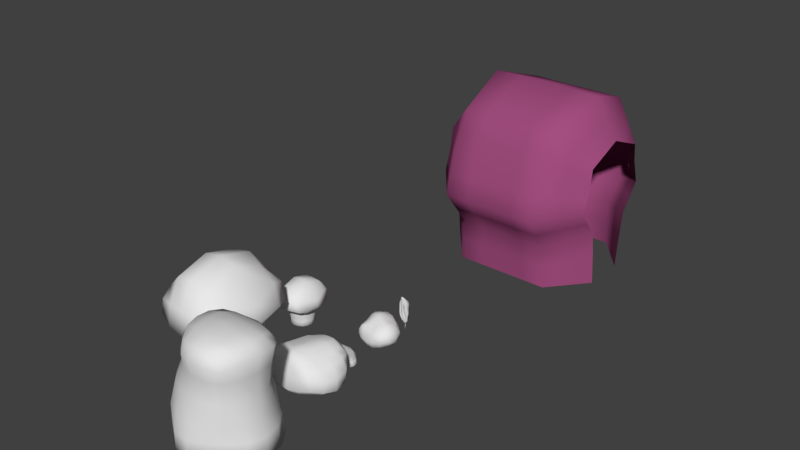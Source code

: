 # Source: WorldProps.blend  (saved by Blender 2.78.0; exported with 4.5.12 LTS)
import bpy
from mathutils import Matrix  # noqa: F401  (used for matrix-valued properties, if any)

bpy.ops.wm.read_factory_settings(use_empty=True)
scene = bpy.context.scene
scene.name = 'Scene'

# ---- collections
col_collection_1 = bpy.data.collections.new('Collection 1'); scene.collection.children.link(col_collection_1)

# ---- materials (node trees are filled in below, after node groups)
mat_wall_mat = bpy.data.materials.new('Wall_mat')
mat_wall_mat.alpha_threshold = 0.0
mat_wall_mat.use_transparent_shadow = False
mat_wall_mat.diffuse_color = (0.3672, 0.07758, 0.2133, 1.0)
mat_wall_mat.roughness = 0.5
mat_wall_mat.specular_intensity = 0.05

# ---- material node trees

# ---- world
world_world = bpy.data.worlds.new('World'); scene.world = world_world
world_world.color = (0.05088, 0.05088, 0.05088)
world_world.use_sun_shadow = False
world_world.sun_shadow_jitter_overblur = 0.0
world_world.cycles.sampling_method = 'MANUAL'

# ---- meshes
me_plane = bpy.data.meshes.new('Plane')
me_plane.from_pydata([(-0.04296, 0.0, 0.4048), (-0.002613, 0.166, 0.4048), (0.0152, 0.1322, 0.2982), (0.03094, 0.06467, 0.1848), (0.00219, 0.0, 0.2982), (0.02624, 0.0, 0.1795), (-0.05957, 0.0, 0.5257), (-0.004952, 0.1784, 0.5257), (-0.08561, 0.0, 0.6128), (-0.02414, 0.15, 0.6128), (-0.1029, 0.0, 0.6981), (-0.07537, 0.08956, 0.6981), (-0.1035, 0.0, 0.7814), (-0.1034, 0.004601, 0.7814), (0.03363, 0.01428, 0.1334), (0.03404, 0.0, 0.1281), (0.02883, 0.03234, 0.1822), (0.00424, 0.06611, 0.2982), (-0.03032, 0.08299, 0.4048), (-0.04188, 0.08921, 0.5257), (-0.06425, 0.07499, 0.6128), (-0.09463, 0.04478, 0.6981), (-0.1035, 0.0023, 0.7814), (0.03373, 0.007138, 0.1307), (-0.006135, 0.1722, 0.4653), (-0.05674, 0.0, 0.4653), (-0.0413, 0.0861, 0.4653), (-0.06647, 0.0, 0.4134), (-0.03161, 0.0, 0.331), (-0.0138, 0.1266, 0.331), (-0.02755, 0.1527, 0.4134), (-0.003275, 0.04954, 0.2415), (-0.001648, 0.0745, 0.2435), (-0.02226, 0.07561, 0.331), (-0.04894, 0.08865, 0.4134), (-0.005272, 0.0, 0.2394), (-0.05787, 0.09345, 0.5067), (-0.0793, 0.0, 0.5067), (-0.03027, 0.1575, 0.46), (-0.02936, 0.1623, 0.5067), (-0.07711, 0.0, 0.46), (-0.07514, 0.08247, 0.5739), (-0.09163, 0.0, 0.5739), (-0.04417, 0.1404, 0.5739), (-0.0986, 0.05914, 0.6398), (-0.105, 0.0, 0.6398), (-0.08373, 0.09372, 0.6398), (-0.1054, 0.02635, 0.7041), (-0.1055, 0.0, 0.7041), (-0.1054, 0.02812, 0.7041), (0.0005097, 0.03008, 0.2018), (0.0004267, 0.03559, 0.2038), (0.0007492, 0.0, 0.1997), (-0.05742, 0.09105, 0.46), (-0.007118, 0.004086, 0.2982), (-0.05162, 0.00513, 0.4048), (-0.06791, 0.005514, 0.5257), (-0.08429, 0.004635, 0.6128), (-0.1024, 0.002768, 0.6981), (-0.1035, 0.0, 0.7814), (0.0264, 0.001999, 0.1797), (0.03402, 0.0, 0.1282), (-0.06522, 0.005322, 0.4653), (-0.03103, 0.004674, 0.331), (-0.06539, 0.005479, 0.4134), (-0.07797, 0.005776, 0.5067), (-0.09061, 0.005098, 0.5739), (-0.1046, 0.003656, 0.6398), (-0.1055, 0.001629, 0.7041), (-0.005149, 0.003062, 0.2395), (0.0007344, 0.001859, 0.1998), (-0.07589, 0.005628, 0.46), (-0.006993, -0.005258, 0.0), (-0.005893, -0.005258, 0.0331), (-0.006993, 0.005258, 0.0), (-0.005893, 0.005258, 0.0331), (0.003523, -0.005258, 0.0), (0.004613, -0.005258, 0.0331), (0.003523, 0.005258, 0.0), (0.004613, 0.005258, 0.0331), (0.001721, -0.005258, 0.1606), (0.001721, 0.005258, 0.1606), (0.01195, 0.005258, 0.1606), (0.01195, -0.005258, 0.1606), (-0.001467, -0.005258, 0.1857), (-0.001467, 0.005258, 0.1857), (0.005889, 0.005258, 0.1896), (0.005889, -0.005258, 0.1896), (-0.01085, -0.005258, 0.2174), (-0.01085, 0.005258, 0.2174), (-0.004395, 0.005258, 0.2204), (-0.004395, -0.005258, 0.2204), (-0.02066, -0.005258, 0.2826), (-0.02066, 0.005258, 0.2826), (-0.01604, 0.005258, 0.2916), (-0.01604, -0.005258, 0.2916), (-0.00112, 0.006174, 0.0), (-1.509e-05, 0.006174, 0.0331), (-0.00112, -0.006174, 0.0), (-1.509e-05, -0.006174, 0.0331), (0.007465, 0.006174, 0.1606), (0.007465, -0.006174, 0.1606), (0.002651, 0.006174, 0.1876), (0.002651, -0.006174, 0.1876), (-0.007574, 0.006174, 0.2189), (-0.007574, -0.006174, 0.2189), (-0.01897, 0.006174, 0.2871), (-0.01897, -0.006174, 0.2871), (-0.00831, 0.0, 0.0), (-0.00722, 0.0, 0.0331), (0.006618, 0.0, 0.0), (0.007707, 0.0, 0.0331), (0.0002925, 0.0, 0.1606), (0.01495, 0.0, 0.1606), (-0.002783, 0.0, 0.1857), (0.008073, 0.0, 0.1896), (-0.01279, 0.0, 0.2174), (-0.0034, 0.0, 0.2204), (-0.02381, 0.0, 0.2826), (-0.0171, 0.0, 0.2916), (-0.02141, 0.0, 0.2871), (2.632e-05, 0.0, 0.0), (0.01519, 0.005258, 0.09684), (0.01519, -0.005258, 0.09684), (0.004701, -0.005258, 0.09684), (0.004701, 0.005258, 0.09684), (0.01057, 0.006174, 0.09684), (0.01057, -0.006174, 0.09684), (0.003353, 0.0, 0.09684), (0.01828, 0.0, 0.09684)], [], [(17, 16, 3, 2), (17, 2, 1, 18), (26, 24, 7, 19), (19, 7, 9, 20), (20, 9, 11, 21), (21, 11, 13, 22), (60, 5, 15, 61), (3, 16, 23, 14), (58, 21, 22, 59), (57, 20, 21, 58), (56, 19, 20, 57), (62, 26, 19, 56), (54, 17, 18, 55), (54, 60, 16, 17), (55, 18, 26, 62), (18, 1, 24, 26), (33, 29, 32, 31), (33, 34, 30, 29), (53, 36, 39, 38), (36, 41, 43, 39), (41, 44, 46, 43), (44, 47, 49, 46), (69, 70, 52, 35), (32, 51, 50, 31), (67, 68, 47, 44), (66, 67, 44, 41), (65, 66, 41, 36), (71, 65, 36, 53), (63, 64, 34, 33), (63, 33, 31, 69), (64, 71, 53, 34), (34, 53, 38, 30), (23, 50, 51, 14), (13, 49, 47, 22), (14, 51, 32, 3), (9, 43, 46, 11), (61, 70, 50, 23), (1, 30, 38, 24), (24, 38, 39, 7), (2, 29, 30, 1), (59, 68, 48, 12), (11, 46, 49, 13), (3, 32, 29, 2), (7, 39, 43, 9), (22, 47, 68, 59), (15, 52, 70, 61), (27, 40, 71, 64), (28, 63, 69, 35), (28, 27, 64, 63), (40, 37, 65, 71), (37, 42, 66, 65), (42, 45, 67, 66), (45, 48, 68, 67), (31, 50, 70, 69), (0, 55, 62, 25), (4, 5, 60, 54), (4, 54, 55, 0), (25, 62, 56, 6), (6, 56, 57, 8), (8, 57, 58, 10), (10, 58, 59, 12), (16, 60, 61, 23), (108, 109, 75, 74), (96, 97, 79, 78), (110, 111, 77, 76), (98, 99, 73, 72), (121, 110, 76, 98), (129, 122, 82, 113), (101, 83, 87, 103), (128, 124, 80, 112), (127, 123, 83, 101), (126, 125, 81, 100), (115, 86, 90, 117), (100, 81, 85, 102), (113, 82, 86, 115), (112, 80, 84, 114), (117, 90, 94, 119), (114, 84, 88, 116), (103, 87, 91, 105), (102, 85, 89, 104), (120, 118, 92, 107), (116, 88, 92, 118), (105, 91, 95, 107), (104, 89, 93, 106), (90, 104, 106, 94), (88, 105, 107, 92), (119, 120, 107, 95), (86, 102, 104, 90), (84, 103, 105, 88), (82, 100, 102, 86), (122, 126, 100, 82), (124, 127, 101, 80), (80, 101, 103, 84), (108, 121, 98, 72), (76, 77, 99, 98), (74, 75, 97, 96), (74, 96, 121, 108), (94, 106, 120, 119), (89, 116, 118, 93), (106, 93, 118, 120), (85, 114, 116, 89), (91, 117, 119, 95), (81, 112, 114, 85), (83, 113, 115, 87), (87, 115, 117, 91), (125, 128, 112, 81), (123, 129, 113, 83), (96, 78, 110, 121), (78, 79, 111, 110), (72, 73, 109, 108), (77, 111, 129, 123), (75, 109, 128, 125), (73, 99, 127, 124), (79, 97, 126, 122), (97, 75, 125, 126), (99, 77, 123, 127), (109, 73, 124, 128), (111, 79, 122, 129)])
me_plane.polygons.foreach_set('use_smooth', [1, 1, 1, 1, 1, 1, 1, 1, 1, 1, 1, 1, 1, 1, 1, 1, 1, 1, 1, 1, 1, 1, 1, 1, 1, 1, 1, 1, 1, 1, 1, 1, 1, 1, 1, 1, 1, 1, 1, 1, 1, 1, 1, 1, 1, 1, 1, 1, 1, 1, 1, 1, 1, 1, 1, 1, 1, 1, 1, 1, 1, 1, 0, 0, 0, 0, 0, 0, 0, 0, 0, 0, 0, 0, 0, 0, 0, 0, 0, 0, 0, 0, 0, 0, 0, 0, 0, 0, 0, 0, 0, 0, 0, 0, 0, 0, 0, 0, 0, 0, 0, 0, 0, 0, 0, 0, 0, 0, 0, 0, 0, 0, 0, 0, 0, 0, 0, 0])
me_plane.use_remesh_preserve_volume = False
me_plane.use_remesh_preserve_attributes = False
me_plane.use_mirror_vertex_groups = False
me_plane.update()
me_cube_007 = bpy.data.meshes.new('Cube.007')
me_cube_007.from_pydata([(-0.1934, 0.1934, 0.02454), (0.1936, 0.1936, 0.02453), (0.2662, 0.0, 0.12), (-0.2384, 0.0, 0.0114), (-0.4511, 0.0, 0.7145), (-0.2058, 0.2158, 0.2587), (0.0, 0.2494, 0.01095), (0.1917, 0.2011, 0.1287), (0.2074, 0.2256, 0.2467), (0.2429, 0.0, 0.01132), (-0.2562, 0.2818, 0.4411), (0.204, 0.2514, 0.4445), (0.0, 0.0, -4.024e-09), (0.2845, 0.0, 0.2312), (3.377e-18, 0.316, 0.2517), (-0.1744, 0.0, 0.2875), (-0.3746, 0.3331, 0.8007), (-0.2054, 0.2066, 0.02362), (-0.1053, 0.2343, 0.01498), (-0.1857, 0.1961, 0.1281), (0.2061, 0.2064, 0.024), (0.2324, 0.1045, 0.015), (-0.23, 0.1034, 0.01501), (-0.367, 0.4657, 0.5527), (0.1053, 0.2343, 0.01498), (-0.2229, 0.1492, 0.3912), (0.3651, 0.4632, 0.5527), (0.1153, 0.3121, 0.4655), (0.2606, 0.1595, 0.4566), (7.043e-18, 0.3353, 0.4687), (0.2748, 0.0, 0.4149), (0.0, 0.1514, -4.024e-09), (-0.1471, 0.0, -4.024e-09), (0.1494, 0.0, -4.024e-09), (0.2715, 0.1305, 0.2517), (0.2777, 0.0, 0.02454), (0.5068, 0.0, 0.5407), (0.1137, 0.2926, 0.2517), (-0.1151, 0.287, 0.2525), (0.0, 0.2847, 0.02518), (-0.2218, 0.1285, 0.3022), (-0.2746, 0.0, 0.02278), (-0.37, 0.0, 0.4312), (-0.2605, 0.1122, 0.02278), (-0.1119, 0.2636, 0.02501), (0.1119, 0.2636, 0.025), (0.2621, 0.1119, 0.02412), (0.14, 0.1376, -4.024e-09), (-0.1399, 0.1375, -4.024e-09), (-0.1306, 0.318, 0.4615), (-0.1468, 0.0, 0.3644), (-0.3765, 0.2632, 0.495), (-0.321, 0.4856, 0.747), (0.1684, 0.5393, 0.8007), (0.321, 0.4856, 0.747), (-0.1684, 0.5393, 0.8007), (2.332e-17, 0.5578, 0.8191), (0.3746, 0.3331, 0.8007), (0.5001, 0.0, 0.7382), (3.845e-17, 0.3675, 0.9863), (5.295e-17, 0.0, 1.115), (0.2128, 0.0, 1.073), (-0.2128, 0.0, 1.073), (1.356e-17, 0.5992, 0.5962), (-0.196, 0.5617, 0.5878), (0.4266, 0.2787, 0.4994), (-0.2044, 0.3684, 0.9705), (0.2044, 0.3684, 0.9705), (0.196, 0.5617, 0.5878), (7.9e-13, 0.2763, 0.1327), (-0.221, 0.0, 0.121), (-0.2163, 0.1073, 0.1318), (-0.1033, 0.255, 0.1322), (0.1038, 0.2562, 0.1322), (0.2467, 0.113, 0.1304), (-0.2527, 0.2772, 0.4284), (0.2043, 0.2496, 0.4307), (0.2755, 0.0, 0.4021), (6.787e-18, 0.334, 0.4536), (-0.1487, 0.0, 0.359), (-0.1295, 0.3158, 0.4469), (0.2614, 0.1575, 0.4423), (0.1152, 0.3108, 0.4506), (-0.2228, 0.1478, 0.385), (-0.2427, 0.1639, 0.4046), (-0.2705, 0.3055, 0.4555), (-0.1755, 0.0, 0.373), (0.3047, 0.0, 0.4311), (0.2248, 0.2787, 0.4585), (0.1257, 0.3443, 0.4813), (0.282, 0.1749, 0.4621), (-0.139, 0.3494, 0.4778), (7.882e-18, 0.3693, 0.4852)], [], [(51, 16, 52, 23), (76, 11, 28, 81), (82, 27, 11, 76), (78, 29, 27, 82), (48, 31, 12, 32), (47, 21, 9, 33), (74, 34, 13, 2), (83, 25, 10, 75), (73, 37, 8, 7), (72, 38, 14, 69), (79, 50, 25, 83), (71, 40, 5, 19), (22, 43, 17, 0), (3, 41, 43, 22), (70, 15, 40, 71), (91, 64, 63, 92), (85, 23, 64, 91), (18, 44, 39, 6), (0, 17, 44, 18), (19, 5, 38, 72), (24, 45, 20, 1), (6, 39, 45, 24), (69, 14, 37, 73), (90, 65, 36, 87), (88, 26, 65, 90), (21, 46, 35, 9), (1, 20, 46, 21), (7, 8, 34, 74), (31, 47, 33, 12), (6, 24, 47, 31), (24, 1, 21, 47), (22, 48, 32, 3), (0, 18, 48, 22), (18, 6, 31, 48), (89, 68, 26, 88), (92, 63, 68, 89), (84, 51, 23, 85), (86, 42, 51, 84), (42, 4, 16, 51), (68, 53, 54, 26), (67, 59, 60, 61), (66, 16, 4, 62), (65, 57, 58, 36), (64, 55, 56, 63), (23, 52, 55, 64), (26, 54, 57, 65), (59, 66, 62, 60), (56, 55, 66, 59), (55, 52, 16, 66), (57, 67, 61, 58), (54, 53, 67, 57), (53, 56, 59, 67), (63, 56, 53, 68), (81, 28, 30, 77), (75, 10, 49, 80), (80, 49, 29, 78), (20, 7, 74, 46), (39, 69, 73, 45), (17, 19, 72, 44), (41, 70, 71, 43), (43, 71, 19, 17), (44, 72, 69, 39), (45, 73, 7, 20), (46, 74, 2, 35), (38, 80, 78, 14), (5, 75, 80, 38), (34, 81, 77, 13), (15, 79, 83, 40), (40, 83, 75, 5), (14, 78, 82, 37), (37, 82, 76, 8), (8, 76, 81, 34), (50, 86, 84, 25), (25, 84, 85, 10), (29, 92, 89, 27), (27, 89, 88, 11), (11, 88, 90, 28), (28, 90, 87, 30), (10, 85, 91, 49), (49, 91, 92, 29)])
me_cube_007.polygons.foreach_set('use_smooth', [True] * 80)
me_cube_007.use_remesh_preserve_volume = False
me_cube_007.use_remesh_preserve_attributes = False
me_cube_007.use_mirror_vertex_groups = False
me_cube_007.update()
me_cube_006 = bpy.data.meshes.new('Cube.006')
me_cube_006.from_pydata([(-0.496, 0.4957, 0.09107), (0.496, 0.4959, 0.08863), (0.6915, 0.0, 0.2781), (-0.6051, 0.0, 0.07199), (-0.9749, 0.0, 1.545), (-0.4199, 0.5348, 0.5562), (1.395e-07, 0.6079, 0.04969), (0.5, 0.5267, 0.2991), (0.5484, 0.602, 0.5533), (0.6069, 0.0, 0.0575), (-0.5326, 0.7188, 0.9753), (0.555, 0.6976, 0.9875), (0.0, 0.0, 0.004562), (0.7732, 0.0, 0.5134), (0.01097, 0.7698, 0.5732), (-0.5442, 0.0, 0.4457), (-0.5141, 0.5183, 0.07693), (-0.2604, 0.5794, 0.06157), (-0.4934, 0.5287, 0.2798), (0.5162, 0.5176, 0.07785), (0.5795, 0.2605, 0.06106), (-0.5787, 0.26, 0.0698), (0.2605, 0.5797, 0.0591), (-0.545, 0.3757, 0.8393), (0.3032, 0.8101, 0.9449), (0.7043, 0.44, 1.008), (0.003667, 0.8244, 0.867), (0.7551, 0.0, 0.9147), (-6.434e-11, 0.3311, 0.006011), (-0.3297, 0.0, 0.03087), (0.3309, 0.0, 0.009305), (0.7144, 0.353, 0.5576), (0.6997, 0.0, 0.08143), (1.099, 0.0, 1.158), (0.3039, 0.7673, 0.5635), (-0.2519, 0.6889, 0.5828), (1.115e-07, 0.7101, 0.07918), (-0.5519, 0.3389, 0.5237), (-0.6901, 0.0, 0.0792), (-0.9307, 0.0, 0.9067), (-0.6486, 0.282, 0.07498), (-0.2804, 0.6584, 0.07883), (0.2804, 0.6585, 0.07868), (1.027, 0.6484, 1.272), (0.6551, 0.2812, 0.07668), (0.3176, 0.3121, 0.01191), (-0.3169, 0.3115, 0.0211), (-0.3021, 0.814, 0.9507), (-0.6083, 0.0, 0.7772), (0.4278, 1.156, 1.075), (-0.7696, 0.6001, 0.9893), (-0.8102, 0.7202, 1.731), (-0.6941, 1.046, 1.603), (0.3642, 1.129, 1.622), (0.6941, 1.046, 1.603), (-0.3642, 1.129, 1.622), (5.044e-17, 1.147, 1.6), (0.8102, 0.7202, 1.731), (0.9749, 0.0, 1.545), (8.316e-17, 0.8223, 2.179), (1.145e-16, 0.0, 2.412), (0.4601, 0.0, 2.321), (-0.4601, 0.0, 2.321), (-0.809, 1.026, 1.193), (0.8067, 1.024, 1.195), (2.999e-17, 1.156, 0.9202), (-0.4293, 1.16, 1.072), (-0.442, 0.7967, 2.099), (0.392, 0.7365, 2.011), (0.002851, 0.7209, 0.3044), (-0.647, 0.0, 0.2409), (-0.6085, 0.2981, 0.272), (-0.2689, 0.6684, 0.2962), (0.274, 0.6697, 0.3068), (0.6423, 0.2985, 0.3011), (-0.5251, 0.7066, 0.9474), (0.5545, 0.6913, 0.9586), (0.7563, 0.0, 0.8881), (0.004153, 0.8207, 0.8474), (-0.604, 0.0, 0.7551), (-0.2987, 0.8057, 0.9262), (0.705, 0.4342, 0.9785), (0.3033, 0.8073, 0.9196), (-0.5455, 0.3733, 0.8183), (-0.5629, 0.3936, 0.8513), (0.3131, 0.8377, 0.9553), (0.7301, 0.4566, 1.029), (-0.634, 0.0, 0.7875), (0.7825, 0.0, 0.9341), (-0.5546, 0.7433, 0.9926), (-0.3122, 0.8416, 0.9604), (0.003375, 0.8508, 0.8712), (0.575, 0.7236, 1.004)], [], [(50, 51, 52, 63), (76, 11, 25, 81), (82, 24, 11, 76), (78, 26, 24, 82), (46, 28, 12, 29), (45, 20, 9, 30), (74, 31, 13, 2), (83, 23, 10, 75), (73, 34, 8, 7), (72, 35, 14, 69), (79, 48, 23, 83), (71, 37, 5, 18), (21, 40, 16, 0), (3, 38, 40, 21), (70, 15, 37, 71), (90, 66, 65, 91), (89, 63, 66, 90), (17, 41, 36, 6), (0, 16, 41, 17), (18, 5, 35, 72), (22, 42, 19, 1), (6, 36, 42, 22), (69, 14, 34, 73), (86, 43, 33, 88), (92, 64, 43, 86), (20, 44, 32, 9), (1, 19, 44, 20), (7, 8, 31, 74), (28, 45, 30, 12), (6, 22, 45, 28), (22, 1, 20, 45), (21, 46, 29, 3), (0, 17, 46, 21), (17, 6, 28, 46), (85, 49, 64, 92), (91, 65, 49, 85), (84, 50, 63, 89), (87, 39, 50, 84), (39, 4, 51, 50), (49, 53, 54, 64), (68, 59, 60, 61), (67, 51, 4, 62), (43, 57, 58, 33), (66, 55, 56, 65), (63, 52, 55, 66), (64, 54, 57, 43), (59, 67, 62, 60), (56, 55, 67, 59), (55, 52, 51, 67), (57, 68, 61, 58), (54, 53, 68, 57), (53, 56, 59, 68), (65, 56, 53, 49), (81, 25, 27, 77), (75, 10, 47, 80), (80, 47, 26, 78), (19, 7, 74, 44), (36, 69, 73, 42), (16, 18, 72, 41), (38, 70, 71, 40), (40, 71, 18, 16), (41, 72, 69, 36), (42, 73, 7, 19), (44, 74, 2, 32), (35, 80, 78, 14), (5, 75, 80, 35), (31, 81, 77, 13), (15, 79, 83, 37), (37, 83, 75, 5), (14, 78, 82, 34), (34, 82, 76, 8), (8, 76, 81, 31), (48, 87, 84, 23), (23, 84, 89, 10), (26, 91, 85, 24), (24, 85, 92, 11), (11, 92, 86, 25), (25, 86, 88, 27), (10, 89, 90, 47), (47, 90, 91, 26)])
me_cube_006.polygons.foreach_set('use_smooth', [True] * 80)
me_cube_006.use_remesh_preserve_volume = False
me_cube_006.use_remesh_preserve_attributes = False
me_cube_006.use_mirror_vertex_groups = False
me_cube_006.update()
me_cube_005 = bpy.data.meshes.new('Cube.005')
me_cube_005.from_pydata([(-0.2128, -0.1639, 0.09114), (-0.2144, -0.2635, 0.4699), (-0.2649, 0.3186, 0.1317), (-0.2179, 0.1917, 0.5924), (0.2629, -0.1954, 0.03672), (0.3052, -0.3239, 0.4858), (0.2913, 0.3056, 0.1507), (0.2261, 0.1653, 0.5783), (-0.2974, 0.09273, 0.05554), (-0.2903, -0.2863, 0.2367), (-0.2055, -0.01845, 0.5178), (-0.2824, 0.2949, 0.3902), (-0.007977, 0.3659, 0.1252), (-0.001449, 0.2107, 0.6369), (0.3541, 0.3114, 0.4031), (0.3641, 0.0751, 0.05304), (0.3481, -0.0859, 0.6079), (0.3813, -0.3471, 0.2423), (0.02372, -0.2212, 0.01638), (0.01439, -0.2825, 0.4635), (0.01006, -0.04767, 0.6184), (-0.01101, 0.1029, 0.02617), (0.01097, -0.3904, 0.1938), (0.5585, -0.01275, 0.3229), (0.0, 0.4417, 0.4362), (-0.3587, 0.01209, 0.3033), (-0.2572, -0.03094, 0.07915), (-0.2675, -0.2898, 0.3643), (-0.2277, 0.08503, 0.575), (-0.2874, 0.3222, 0.2578), (-0.1432, 0.3595, 0.1187), (0.1019, 0.1913, 0.6134), (0.3429, 0.3289, 0.2674), (0.3512, 0.1968, 0.09006), (0.3537, -0.2091, 0.5644), (0.3348, -0.2837, 0.1119), (0.1352, -0.2261, -0.004455), (-0.1164, -0.2744, 0.4748), (-0.3091, 0.2077, 0.05808), (-0.2662, -0.2393, 0.161), (-0.2078, -0.1523, 0.4857), (-0.2614, 0.2507, 0.5133), (0.1311, 0.3473, 0.1362), (-0.1126, 0.2116, 0.622), (0.3135, 0.2558, 0.5149), (0.3284, -0.06112, 0.03882), (0.2919, 0.03234, 0.5903), (0.3707, -0.366, 0.3802), (-0.08842, -0.1957, 0.05547), (0.1446, -0.3137, 0.4671), (-0.0007518, -0.1861, 0.5267), (0.01374, 0.05757, 0.6868), (0.1527, -0.06006, 0.6218), (-0.09952, -0.04116, 0.5938), (0.008034, -0.05584, 0.02804), (-0.01173, 0.2467, 0.03588), (-0.1611, 0.1101, -0.002614), (0.1612, 0.09151, 0.05569), (-0.164, -0.3545, 0.2023), (0.1859, -0.404, 0.2138), (0.01247, -0.3475, 0.05921), (0.02141, -0.3347, 0.3312), (0.5419, -0.2027, 0.2789), (0.5147, 0.167, 0.3665), (0.5162, 0.03833, 0.153), (0.525, -0.05741, 0.4931), (0.1757, 0.4078, 0.4276), (-0.1619, 0.4025, 0.4234), (-0.002599, 0.4428, 0.2693), (0.0005663, 0.3627, 0.5917), (-0.3546, 0.1577, 0.3487), (-0.34, -0.1516, 0.2656), (-0.3831, 0.05089, 0.1629), (-0.2976, -0.01263, 0.4394), (-0.2956, -0.1703, 0.4111), (-0.337, -0.09923, 0.1583), (-0.3713, 0.1938, 0.1944), (-0.1487, 0.3276, 0.5707), (-0.1631, 0.416, 0.2585), (0.1628, 0.4096, 0.2708), (0.4236, 0.1128, 0.5182), (0.484, 0.1991, 0.2005), (0.4349, -0.1305, 0.1186), (0.1808, -0.3899, 0.3555), (0.1673, -0.3399, 0.06194), (-0.1366, -0.3073, 0.1011), (0.1575, 0.2298, 0.0672), (-0.1726, 0.2446, 0.005336), (-0.121, -0.03543, 0.04199), (-0.1228, 0.07498, 0.6337), (0.1275, 0.04136, 0.6568), (0.152, -0.1886, 0.5238), (-0.1101, -0.1785, 0.5262), (0.1579, -0.06516, 0.02776), (-0.1449, -0.3123, 0.3472), (0.5111, -0.2347, 0.4449), (0.1603, 0.3332, 0.5741), (-0.3001, 0.1233, 0.4833)], [], [(97, 28, 3, 41), (96, 31, 7, 44), (95, 34, 5, 47), (94, 37, 1, 27), (93, 45, 4, 36), (92, 40, 1, 37), (91, 50, 19, 49), (90, 51, 20, 52), (89, 28, 10, 53), (88, 54, 18, 48), (87, 55, 21, 56), (86, 33, 15, 57), (85, 58, 9, 39), (84, 59, 22, 60), (83, 49, 19, 61), (82, 62, 17, 35), (81, 63, 23, 64), (80, 46, 16, 65), (79, 66, 14, 32), (78, 67, 24, 68), (77, 43, 13, 69), (76, 70, 11, 29), (75, 71, 25, 72), (74, 40, 10, 73), (71, 74, 73, 25), (9, 27, 74, 71), (27, 1, 40, 74), (26, 75, 72, 8), (0, 39, 75, 26), (39, 9, 71, 75), (38, 76, 29, 2), (8, 72, 76, 38), (72, 25, 70, 76), (67, 77, 69, 24), (11, 41, 77, 67), (41, 3, 43, 77), (30, 78, 68, 12), (2, 29, 78, 30), (29, 11, 67, 78), (42, 79, 32, 6), (12, 68, 79, 42), (68, 24, 66, 79), (63, 80, 65, 23), (14, 44, 80, 63), (44, 7, 46, 80), (33, 81, 64, 15), (6, 32, 81, 33), (32, 14, 63, 81), (45, 82, 35, 4), (15, 64, 82, 45), (64, 23, 62, 82), (59, 83, 61, 22), (17, 47, 83, 59), (47, 5, 49, 83), (36, 84, 60, 18), (4, 35, 84, 36), (35, 17, 59, 84), (48, 85, 39, 0), (18, 60, 85, 48), (60, 22, 58, 85), (55, 86, 57, 21), (12, 42, 86, 55), (42, 6, 33, 86), (38, 87, 56, 8), (2, 30, 87, 38), (30, 12, 55, 87), (26, 88, 48, 0), (8, 56, 88, 26), (56, 21, 54, 88), (51, 89, 53, 20), (13, 43, 89, 51), (43, 3, 28, 89), (46, 90, 52, 16), (7, 31, 90, 46), (31, 13, 51, 90), (34, 91, 49, 5), (16, 52, 91, 34), (52, 20, 50, 91), (50, 92, 37, 19), (20, 53, 92, 50), (53, 10, 40, 92), (54, 93, 36, 18), (21, 57, 93, 54), (57, 15, 45, 93), (58, 94, 27, 9), (22, 61, 94, 58), (61, 19, 37, 94), (62, 95, 47, 17), (23, 65, 95, 62), (65, 16, 34, 95), (66, 96, 44, 14), (24, 69, 96, 66), (69, 13, 31, 96), (70, 97, 41, 11), (25, 73, 97, 70), (73, 10, 28, 97)])
me_cube_005.polygons.foreach_set('use_smooth', [True] * 96)
me_cube_005.use_remesh_preserve_volume = False
me_cube_005.use_remesh_preserve_attributes = False
me_cube_005.use_mirror_vertex_groups = False
me_cube_005.update()
me_cube_004 = bpy.data.meshes.new('Cube.004')
me_cube_004.from_pydata([(-0.2013, -0.1955, 0.0199), (-0.1638, -0.2222, 0.3612), (-0.2045, 0.1861, -0.01333), (-0.2371, 0.1369, 0.2921), (0.1792, -0.2026, 0.008381), (0.1196, -0.2177, 0.3247), (0.1637, 0.17, -0.006586), (0.08263, 0.07308, 0.2323), (-0.2443, 0.002136, -0.008224), (-0.2711, -0.2534, 0.2024), (-0.2072, -0.07297, 0.3673), (-0.2626, 0.2161, 0.16), (-0.01868, 0.2261, -0.03643), (-0.07072, 0.1391, 0.2755), (0.1593, 0.1642, 0.08737), (0.2207, -0.01331, -0.03643), (0.1319, -0.08881, 0.2989), (0.1631, -0.235, 0.1453), (-0.003485, -0.2399, -0.01871), (0.03738, -0.2238, 0.358), (-0.02582, -0.07947, 0.3657), (-0.00593, 0.003177, -0.06175), (0.0006631, -0.3236, 0.1877), (0.2603, -0.04132, 0.1094), (-0.04312, 0.2954, 0.1298), (-0.3935, -0.04821, 0.2096), (-0.2347, -0.09995, 0.004405), (-0.2317, -0.2479, 0.3118), (-0.2337, 0.03372, 0.3394), (-0.2438, 0.2124, 0.06901), (-0.116, 0.2167, -0.03938), (0.006445, 0.1073, 0.2536), (0.1816, 0.1838, 0.03115), (0.2032, 0.08368, -0.03001), (0.1439, -0.1493, 0.3301), (0.1802, -0.2248, 0.06085), (0.0942, -0.2315, -0.01214), (-0.07029, -0.221, 0.3696), (-0.2303, 0.1012, -0.01753), (-0.2568, -0.2403, 0.1018), (-0.199, -0.1698, 0.3954), (-0.2615, 0.1893, 0.234), (0.07778, 0.2092, -0.03113), (-0.1617, 0.1487, 0.286), (0.1204, 0.1193, 0.1518), (0.2111, -0.113, -0.01655), (0.1153, -0.01925, 0.266), (0.1402, -0.2333, 0.2365), (-0.09698, -0.225, -0.005385), (0.08871, -0.2265, 0.3609), (0.01602, -0.1642, 0.3831), (-0.05453, 0.03068, 0.3275), (0.06972, -0.08651, 0.3639), (-0.1253, -0.08224, 0.3797), (-0.003962, -0.1246, -0.03263), (-0.01533, 0.126, -0.05469), (-0.117, 0.008246, -0.0545), (0.1125, -0.004387, -0.05866), (-0.1317, -0.3001, 0.2013), (0.08476, -0.3116, 0.1706), (-0.01037, -0.3167, 0.06333), (0.02062, -0.2755, 0.304), (0.2259, -0.1326, 0.1272), (0.243, 0.06417, 0.1003), (0.2814, -0.02514, 0.02288), (0.204, -0.06525, 0.2026), (0.07303, 0.2579, 0.1137), (-0.1636, 0.2787, 0.1436), (-0.02746, 0.2853, 0.02408), (-0.05957, 0.2427, 0.2159), (-0.3463, 0.1045, 0.1812), (-0.3626, -0.1756, 0.2142), (-0.3697, -0.02148, 0.08377), (-0.309, -0.06025, 0.3329), (-0.286, -0.1806, 0.3328), (-0.3447, -0.1419, 0.09554), (-0.3177, 0.1098, 0.06373), (-0.171, 0.2326, 0.2248), (-0.144, 0.2684, 0.03803), (0.08884, 0.2568, 0.02161), (0.1841, 0.01757, 0.1775), (0.2561, 0.08879, 0.02148), (0.2409, -0.128, 0.03557), (0.07987, -0.2728, 0.2783), (0.09884, -0.2909, 0.05648), (-0.1308, -0.2896, 0.07144), (0.1019, 0.1125, -0.04434), (-0.1257, 0.1224, -0.05767), (-0.1117, -0.1132, -0.0282), (-0.1471, 0.0388, 0.3308), (0.0368, 0.003808, 0.3114), (0.1034, -0.1616, 0.3793), (-0.0977, -0.1642, 0.3918), (0.1097, -0.1245, -0.0326), (-0.1058, -0.2676, 0.3226), (0.1872, -0.1407, 0.2298), (0.04285, 0.2041, 0.1986), (-0.3059, 0.07888, 0.2928)], [], [(97, 28, 3, 41), (96, 31, 7, 44), (95, 34, 5, 47), (94, 37, 1, 27), (93, 45, 4, 36), (92, 40, 1, 37), (91, 50, 19, 49), (90, 51, 20, 52), (89, 28, 10, 53), (88, 54, 18, 48), (87, 55, 21, 56), (86, 33, 15, 57), (85, 58, 9, 39), (84, 59, 22, 60), (83, 49, 19, 61), (82, 62, 17, 35), (81, 63, 23, 64), (80, 46, 16, 65), (79, 66, 14, 32), (78, 67, 24, 68), (77, 43, 13, 69), (76, 70, 11, 29), (75, 71, 25, 72), (74, 40, 10, 73), (71, 74, 73, 25), (9, 27, 74, 71), (27, 1, 40, 74), (26, 75, 72, 8), (0, 39, 75, 26), (39, 9, 71, 75), (38, 76, 29, 2), (8, 72, 76, 38), (72, 25, 70, 76), (67, 77, 69, 24), (11, 41, 77, 67), (41, 3, 43, 77), (30, 78, 68, 12), (2, 29, 78, 30), (29, 11, 67, 78), (42, 79, 32, 6), (12, 68, 79, 42), (68, 24, 66, 79), (63, 80, 65, 23), (14, 44, 80, 63), (44, 7, 46, 80), (33, 81, 64, 15), (6, 32, 81, 33), (32, 14, 63, 81), (45, 82, 35, 4), (15, 64, 82, 45), (64, 23, 62, 82), (59, 83, 61, 22), (17, 47, 83, 59), (47, 5, 49, 83), (36, 84, 60, 18), (4, 35, 84, 36), (35, 17, 59, 84), (48, 85, 39, 0), (18, 60, 85, 48), (60, 22, 58, 85), (55, 86, 57, 21), (12, 42, 86, 55), (42, 6, 33, 86), (38, 87, 56, 8), (2, 30, 87, 38), (30, 12, 55, 87), (26, 88, 48, 0), (8, 56, 88, 26), (56, 21, 54, 88), (51, 89, 53, 20), (13, 43, 89, 51), (43, 3, 28, 89), (46, 90, 52, 16), (7, 31, 90, 46), (31, 13, 51, 90), (34, 91, 49, 5), (16, 52, 91, 34), (52, 20, 50, 91), (50, 92, 37, 19), (20, 53, 92, 50), (53, 10, 40, 92), (54, 93, 36, 18), (21, 57, 93, 54), (57, 15, 45, 93), (58, 94, 27, 9), (22, 61, 94, 58), (61, 19, 37, 94), (62, 95, 47, 17), (23, 65, 95, 62), (65, 16, 34, 95), (66, 96, 44, 14), (24, 69, 96, 66), (69, 13, 31, 96), (70, 97, 41, 11), (25, 73, 97, 70), (73, 10, 28, 97)])
me_cube_004.polygons.foreach_set('use_smooth', [True] * 96)
me_cube_004.use_remesh_preserve_volume = False
me_cube_004.use_remesh_preserve_attributes = False
me_cube_004.use_mirror_vertex_groups = False
me_cube_004.update()
me_cube_003 = bpy.data.meshes.new('Cube.003')
me_cube_003.from_pydata([(-0.4872, -0.4755, 0.1172), (-0.4595, -0.3771, 0.8638), (-0.5012, 0.484, 0.0763), (-0.4398, 0.4643, 0.8235), (0.4285, -0.4043, 0.1909), (0.3468, -0.4193, 0.8003), (0.4786, 0.4131, 0.127), (0.4707, 0.4728, 0.9105), (-0.5928, 0.01841, 0.03113), (-0.6, -0.4801, 0.5259), (-0.5219, -0.04202, 0.8653), (-0.6099, 0.6112, 0.5363), (-0.02868, 0.4803, 0.04993), (0.0189, 0.5513, 0.9663), (0.604, 0.5665, 0.5487), (0.5859, 0.02022, 0.06592), (0.4314, 0.05194, 0.8633), (0.4918, -0.4929, 0.5167), (-0.0356, -0.5247, 0.09948), (-0.02165, -0.4232, 0.9213), (0.003094, -0.002858, 1.021), (-0.0424, 0.04224, 0.005136), (-0.01145, -0.5548, 0.5123), (0.788, 0.02132, 0.4766), (-0.01682, 0.7725, 0.5517), (-0.8621, -0.001655, 0.5336), (-0.5647, -0.2429, 0.06326), (-0.5606, -0.4461, 0.7532), (-0.4926, 0.22, 0.8307), (-0.5842, 0.581, 0.2821), (-0.2788, 0.4979, 0.05224), (0.2534, 0.5356, 0.9846), (0.5684, 0.512, 0.3334), (0.558, 0.2364, 0.08031), (0.4005, -0.2044, 0.8284), (0.5079, -0.4749, 0.3159), (0.197, -0.4805, 0.1202), (-0.2461, -0.4067, 0.8904), (-0.5709, 0.2736, 0.02868), (-0.5682, -0.4924, 0.3071), (-0.5214, -0.2758, 0.8892), (-0.551, 0.5671, 0.7204), (0.2318, 0.4514, 0.07761), (-0.2115, 0.5244, 0.8817), (0.5769, 0.5564, 0.7683), (0.5378, -0.2086, 0.1066), (0.4629, 0.2769, 0.8866), (0.4344, -0.4761, 0.6968), (-0.264, -0.5333, 0.0956), (0.1676, -0.4332, 0.8714), (-0.02042, -0.2962, 1.001), (0.02376, 0.2879, 0.9854), (0.2063, 0.03661, 0.9767), (-0.2619, -0.03179, 0.9173), (-0.03704, -0.273, 0.04579), (-0.03854, 0.2711, -0.01187), (-0.338, 0.03918, -0.0216), (0.2768, 0.02672, 0.01938), (-0.3084, -0.541, 0.5042), (0.2702, -0.5532, 0.531), (-0.02336, -0.6068, 0.2181), (-0.01233, -0.5079, 0.7759), (0.6791, -0.2553, 0.4795), (0.7643, 0.3411, 0.5119), (0.7981, 0.002061, 0.2122), (0.6427, 0.04349, 0.7301), (0.3134, 0.7007, 0.5536), (-0.3389, 0.7588, 0.5477), (-0.02773, 0.6691, 0.3069), (-0.005568, 0.7501, 0.8178), (-0.7917, 0.3275, 0.5221), (-0.7993, -0.3304, 0.5438), (-0.79, 0.009423, 0.2616), (-0.743, -0.02654, 0.7366), (-0.708, -0.3195, 0.7738), (-0.7307, -0.3024, 0.2809), (-0.7366, 0.318, 0.2511), (-0.3034, 0.7079, 0.7933), (-0.3281, 0.6712, 0.2784), (0.2848, 0.609, 0.3201), (0.656, 0.3303, 0.7737), (0.7406, 0.3074, 0.231), (0.698, -0.2521, 0.2448), (0.2286, -0.515, 0.7448), (0.2483, -0.5572, 0.2544), (-0.2954, -0.5947, 0.2362), (0.2698, 0.2436, 0.02314), (-0.3269, 0.2963, -0.0316), (-0.3247, -0.2687, 0.03096), (-0.2397, 0.2611, 0.8795), (0.248, 0.3009, 0.9817), (0.1829, -0.2632, 0.9283), (-0.2818, -0.2903, 0.9275), (0.2673, -0.2617, 0.05006), (-0.297, -0.4802, 0.7818), (0.5624, -0.2398, 0.7031), (0.3062, 0.6908, 0.8032), (-0.6797, 0.284, 0.7056)], [], [(97, 28, 3, 41), (96, 31, 7, 44), (95, 34, 5, 47), (94, 37, 1, 27), (93, 45, 4, 36), (92, 40, 1, 37), (91, 50, 19, 49), (90, 51, 20, 52), (89, 28, 10, 53), (88, 54, 18, 48), (87, 55, 21, 56), (86, 33, 15, 57), (85, 58, 9, 39), (84, 59, 22, 60), (83, 49, 19, 61), (82, 62, 17, 35), (81, 63, 23, 64), (80, 46, 16, 65), (79, 66, 14, 32), (78, 67, 24, 68), (77, 43, 13, 69), (76, 70, 11, 29), (75, 71, 25, 72), (74, 40, 10, 73), (71, 74, 73, 25), (9, 27, 74, 71), (27, 1, 40, 74), (26, 75, 72, 8), (0, 39, 75, 26), (39, 9, 71, 75), (38, 76, 29, 2), (8, 72, 76, 38), (72, 25, 70, 76), (67, 77, 69, 24), (11, 41, 77, 67), (41, 3, 43, 77), (30, 78, 68, 12), (2, 29, 78, 30), (29, 11, 67, 78), (42, 79, 32, 6), (12, 68, 79, 42), (68, 24, 66, 79), (63, 80, 65, 23), (14, 44, 80, 63), (44, 7, 46, 80), (33, 81, 64, 15), (6, 32, 81, 33), (32, 14, 63, 81), (45, 82, 35, 4), (15, 64, 82, 45), (64, 23, 62, 82), (59, 83, 61, 22), (17, 47, 83, 59), (47, 5, 49, 83), (36, 84, 60, 18), (4, 35, 84, 36), (35, 17, 59, 84), (48, 85, 39, 0), (18, 60, 85, 48), (60, 22, 58, 85), (55, 86, 57, 21), (12, 42, 86, 55), (42, 6, 33, 86), (38, 87, 56, 8), (2, 30, 87, 38), (30, 12, 55, 87), (26, 88, 48, 0), (8, 56, 88, 26), (56, 21, 54, 88), (51, 89, 53, 20), (13, 43, 89, 51), (43, 3, 28, 89), (46, 90, 52, 16), (7, 31, 90, 46), (31, 13, 51, 90), (34, 91, 49, 5), (16, 52, 91, 34), (52, 20, 50, 91), (50, 92, 37, 19), (20, 53, 92, 50), (53, 10, 40, 92), (54, 93, 36, 18), (21, 57, 93, 54), (57, 15, 45, 93), (58, 94, 27, 9), (22, 61, 94, 58), (61, 19, 37, 94), (62, 95, 47, 17), (23, 65, 95, 62), (65, 16, 34, 95), (66, 96, 44, 14), (24, 69, 96, 66), (69, 13, 31, 96), (70, 97, 41, 11), (25, 73, 97, 70), (73, 10, 28, 97)])
me_cube_003.polygons.foreach_set('use_smooth', [True] * 96)
me_cube_003.use_remesh_preserve_volume = False
me_cube_003.use_remesh_preserve_attributes = False
me_cube_003.use_mirror_vertex_groups = False
me_cube_003.update()
me_cylinder = bpy.data.meshes.new('Cylinder')
me_cylinder.from_pydata([(-0.5212, -0.5002, 2.297), (-0.6449, 0.6214, 2.35), (0.6603, -0.6865, 2.436), (0.6517, 0.6065, 2.363), (-0.5806, -0.5218, 1.803), (-0.7338, 0.04568, 2.422), (-0.7271, 0.7319, 1.855), (-0.02132, 0.691, 2.367), (0.6995, 0.6754, 1.857), (0.8086, -0.0099, 2.508), (0.6572, -0.6617, 1.855), (0.07223, -0.7404, 2.48), (0.05575, 0.01488, 2.612), (0.03719, -0.8142, 1.849), (0.9168, 0.0325, 1.867), (-0.02821, 0.9047, 1.863), (-0.916, 0.04515, 1.844), (-0.5717, -0.5249, 2.064), (-0.7312, 0.3376, 2.409), (0.3192, 0.6746, 2.384), (0.7632, -0.3716, 2.477), (-0.2562, -0.6605, 2.414), (-0.6623, -0.243, 2.403), (-0.7286, 0.7185, 2.103), (-0.3505, 0.6825, 2.368), (0.7384, 0.7178, 2.152), (0.7713, 0.3136, 2.476), (0.7223, -0.7413, 2.178), (0.392, -0.7524, 2.49), (0.08388, -0.3749, 2.595), (-0.00197, 0.3435, 2.538), (0.4611, -0.03696, 2.584), (-0.3627, 0.04203, 2.538), (-0.2951, -0.7111, 1.822), (0.3798, -0.7839, 1.854), (0.05739, -0.8772, 2.213), (0.8301, -0.352, 1.86), (0.8819, 0.3849, 1.861), (1.004, 0.01182, 2.284), (0.3611, 0.8304, 1.859), (-0.3989, 0.8977, 1.858), (-0.02156, 0.9405, 2.172), (-0.902, 0.3989, 1.856), (-0.7926, -0.2753, 1.819), (-0.9226, 0.05976, 2.179), (-0.7976, -0.2686, 2.152), (-0.4015, 0.9128, 2.167), (0.9522, 0.4174, 2.258), (0.4312, -0.8718, 2.226), (-0.3948, 0.3697, 2.505), (0.409, 0.3182, 2.54), (0.4656, -0.4155, 2.573), (-0.3343, -0.3271, 2.527), (-0.2934, -0.7498, 2.157), (0.9149, -0.4158, 2.249), (0.3736, 0.8601, 2.156), (-0.9061, 0.3966, 2.167), (-0.0002976, 1.077, 0.0001339), (0.4122, 0.995, 6.197e-05), (0.7619, 0.7614, -1.95e-05), (0.9956, 0.4117, -9.814e-05), (1.078, -0.000853, -0.000162), (0.9722, -0.38, -0.002991), (0.687, -0.6562, -0.009161), (0.3369, -0.8904, -0.009045), (-0.02779, -1.055, -0.001514), (-0.4212, -1.01, 0.002062), (-0.7709, -0.7768, 0.002144), (-1.001, -0.4217, 0.001391), (-1.07, -0.002543, 0.0003318), (-0.9876, 0.4106, 0.0002788), (-0.7625, 0.7614, 0.0002083), (-0.4128, 0.995, 0.0001853), (-0.7727, -0.7468, 0.8503), (-0.9832, -0.4508, 0.8482), (-1.021, -0.006257, 0.8367), (-0.974, 0.4316, 0.8347), (-0.7848, 0.7683, 0.8376), (-0.4148, 0.9716, 0.8377), (0.0002137, 1.029, 0.8371), (0.3702, 0.931, 0.8366), (0.6507, 0.6773, 0.8356), (0.8653, 0.3469, 0.8354), (0.9515, 0.01501, 0.8355), (0.8607, -0.329, 0.8353), (0.6293, -0.6488, 0.8344), (0.3438, -0.8605, 0.8356), (-0.002599, -0.9645, 0.8391), (-0.4134, -0.9166, 0.8443), (-0.6929, -0.6334, 1.37), (-0.9322, -0.3876, 1.368), (-1.037, 0.01532, 1.36), (-1.002, 0.4372, 1.359), (-0.7856, 0.7554, 1.363), (-0.4162, 0.9137, 1.364), (-0.02172, 0.9055, 1.364), (0.3373, 0.8094, 1.363), (0.6232, 0.6187, 1.362), (0.8414, 0.3383, 1.361), (0.9179, 0.01709, 1.36), (0.8296, -0.3174, 1.36), (0.6235, -0.6122, 1.361), (0.3537, -0.7721, 1.361), (0.02001, -0.8385, 1.362), (-0.3637, -0.7849, 1.367), (-0.4152, -0.9904, 0.4716), (-0.7585, -0.7682, 0.4725), (-0.9545, -0.4245, 0.4713), (-0.9658, -0.01474, 0.4663), (-0.8896, 0.3915, 0.4672), (-0.7162, 0.7368, 0.4671), (-0.3992, 0.9633, 0.4651), (6.173e-05, 1.043, 0.4648), (0.3993, 0.9633, 0.4652), (0.7287, 0.7311, 0.467), (0.9529, 0.394, 0.4672), (1.021, 0.01442, 0.4655), (0.9013, -0.3404, 0.4623), (0.6264, -0.6084, 0.4577), (0.3008, -0.8492, 0.4588), (-0.03671, -1.026, 0.4667)], [], [(56, 18, 1, 23), (55, 19, 3, 25), (54, 20, 2, 27), (53, 21, 0, 17), (52, 22, 0, 21), (51, 29, 11, 28), (50, 30, 12, 31), (49, 18, 5, 32), (48, 28, 11, 35), (47, 26, 9, 38), (46, 24, 7, 41), (45, 22, 5, 44), (43, 45, 44, 16), (4, 17, 45, 43), (17, 0, 22, 45), (40, 46, 41, 15), (6, 23, 46, 40), (23, 1, 24, 46), (37, 47, 38, 14), (8, 25, 47, 37), (25, 3, 26, 47), (34, 48, 35, 13), (10, 27, 48, 34), (27, 2, 28, 48), (30, 49, 32, 12), (7, 24, 49, 30), (24, 1, 18, 49), (26, 50, 31, 9), (3, 19, 50, 26), (19, 7, 30, 50), (20, 51, 28, 2), (9, 31, 51, 20), (31, 12, 29, 51), (29, 52, 21, 11), (12, 32, 52, 29), (32, 5, 22, 52), (33, 53, 17, 4), (13, 35, 53, 33), (35, 11, 21, 53), (36, 54, 27, 10), (14, 38, 54, 36), (38, 9, 20, 54), (39, 55, 25, 8), (15, 41, 55, 39), (41, 7, 19, 55), (42, 56, 23, 6), (16, 44, 56, 42), (44, 5, 18, 56), (114, 59, 58, 113), (115, 60, 59, 114), (116, 61, 60, 115), (117, 62, 61, 116), (118, 63, 62, 117), (119, 64, 63, 118), (120, 65, 64, 119), (105, 66, 65, 120), (106, 67, 66, 105), (107, 68, 67, 106), (108, 69, 68, 107), (109, 70, 69, 108), (110, 71, 70, 109), (111, 72, 71, 110), (112, 57, 72, 111), (113, 58, 57, 112), (57, 58, 59, 60, 61, 62, 63, 64, 65, 66, 67, 68, 69, 70, 71, 72), (96, 80, 79, 95), (95, 79, 78, 94), (94, 78, 77, 93), (93, 77, 76, 92), (92, 76, 75, 91), (91, 75, 74, 90), (90, 74, 73, 89), (89, 73, 88, 104), (104, 88, 87, 103), (103, 87, 86, 102), (102, 86, 85, 101), (101, 85, 84, 100), (100, 84, 83, 99), (99, 83, 82, 98), (98, 82, 81, 97), (97, 81, 80, 96), (8, 97, 96, 39), (37, 98, 97, 8), (14, 99, 98, 37), (36, 100, 99, 14), (10, 101, 100, 36), (34, 102, 101, 10), (13, 103, 102, 34), (33, 104, 103, 13), (4, 89, 104, 33), (43, 90, 89, 4), (16, 91, 90, 43), (42, 92, 91, 16), (6, 93, 92, 42), (40, 94, 93, 6), (15, 95, 94, 40), (39, 96, 95, 15), (80, 113, 112, 79), (79, 112, 111, 78), (78, 111, 110, 77), (77, 110, 109, 76), (76, 109, 108, 75), (75, 108, 107, 74), (74, 107, 106, 73), (73, 106, 105, 88), (88, 105, 120, 87), (87, 120, 119, 86), (86, 119, 118, 85), (85, 118, 117, 84), (84, 117, 116, 83), (83, 116, 115, 82), (82, 115, 114, 81), (81, 114, 113, 80)])
me_cylinder.polygons.foreach_set('use_smooth', [True] * 113)
me_cylinder.use_remesh_preserve_volume = False
me_cylinder.use_remesh_preserve_attributes = False
me_cylinder.use_mirror_vertex_groups = False
me_cylinder.update()
me_cube_014 = bpy.data.meshes.new('Cube.014')
me_cube_014.from_pydata([(0.0, -0.2675, -1.863e-09), (0.0, -0.4841, 1.577), (2.0, -0.2675, -1.863e-09), (2.0, -0.4841, 1.577), (1.0, -0.75, -1.863e-09), (1.0, -0.75, 2.0), (0.0, -0.6089, 1.046), (2.0, -0.609, 1.046), (1.0, -1.107, 1.0), (0.0, -0.5109, 1.351), (2.0, -0.5109, 1.351), (1.0, -0.9818, 1.519), (2.0, -0.3527, 0.7064), (1.0, -0.7842, 0.5515), (0.0, -0.3527, 0.7065), (1.6, -0.75, -1.863e-09), (1.6, -0.75, 2.0), (1.6, -1.107, 1.0), (1.6, -0.9818, 1.519), (1.551, -0.7951, 0.5482), (0.4, -0.75, 2.0), (0.4, -0.75, -1.863e-09), (0.4, -1.107, 1.0), (0.4, -0.9818, 1.519), (0.4491, -0.7951, 0.5482), (0.0, 0.2675, -1.863e-09), (0.0, 0.4841, 1.577), (2.0, 0.2675, -1.863e-09), (2.0, 0.4841, 1.577), (1.0, 0.75, -1.863e-09), (1.0, 0.75, 2.0), (0.0, 0.6089, 1.046), (2.0, 0.609, 1.046), (1.0, 1.107, 1.0), (0.0, 0.5109, 1.351), (2.0, 0.5109, 1.351), (1.0, 0.9818, 1.519), (2.0, 0.3527, 0.7064), (1.0, 0.7842, 0.5515), (0.0, 0.3527, 0.7065), (1.6, 0.75, -1.863e-09), (1.6, 0.75, 2.0), (1.6, 1.107, 1.0), (1.6, 0.9818, 1.519), (1.551, 0.7951, 0.5482), (0.4, 0.75, 2.0), (0.4, 0.75, -1.863e-09), (0.4, 1.107, 1.0), (0.4, 0.9818, 1.519), (0.4491, 0.7951, 0.5482), (0.0, 0.0, 1.774), (2.0, 0.0, 1.774), (1.0, 0.0, 2.274), (1.707, 0.0, 2.252), (0.2928, 0.0, 2.252), (0.0, -0.4975, 1.464), (2.0, -0.242, 1.675), (2.0, -0.3101, 0.4188), (1.8, -0.5088, -1.863e-09), (0.2, -0.617, 1.788), (0.7, -0.75, -1.863e-09), (1.3, -0.75, 2.0), (1.0, -0.375, 2.137), (1.0, -0.7671, 0.2757), (0.0, -0.4808, 0.8762), (2.0, -0.5599, 1.198), (1.0, -1.044, 1.26), (0.2, -0.8579, 1.023), (1.3, -1.107, 1.0), (0.0, -0.5599, 1.198), (2.0, -0.4975, 1.464), (1.0, -0.8659, 1.76), (0.2, -0.7464, 1.435), (1.3, -0.9818, 1.519), (2.0, -0.4808, 0.8762), (1.0, -0.9455, 0.7757), (0.0, -0.3101, 0.4188), (1.275, -0.7897, 0.5498), (0.2246, -0.5739, 0.6273), (1.3, -0.75, -1.863e-09), (1.8, -0.617, 1.788), (1.8, -0.8579, 1.023), (1.8, -0.7464, 1.435), (1.775, -0.5739, 0.6273), (1.575, -0.7726, 0.2741), (1.6, -1.044, 1.26), (1.575, -0.951, 0.7741), (1.654, -0.375, 2.126), (1.6, -0.8659, 1.76), (0.7, -0.75, 2.0), (0.2, -0.5088, -1.863e-09), (0.7, -1.107, 1.0), (0.7, -0.9818, 1.519), (0.7246, -0.7897, 0.5498), (0.4246, -0.7726, 0.2741), (0.4, -1.044, 1.26), (0.4246, -0.951, 0.7741), (0.3464, -0.375, 2.126), (0.4, -0.8659, 1.76), (0.0, -0.242, 1.675), (0.6464, 0.0, 2.263), (1.854, 0.0, 2.013), (0.1464, 0.0, 2.013), (1.354, 0.0, 2.263), (0.0, 0.4975, 1.464), (2.0, 0.242, 1.675), (2.0, 0.3101, 0.4188), (1.8, 0.5088, -1.863e-09), (0.2, 0.617, 1.788), (0.7, 0.75, -1.863e-09), (1.3, 0.75, 2.0), (1.0, 0.375, 2.137), (1.0, 0.7671, 0.2757), (0.0, 0.4808, 0.8762), (2.0, 0.5599, 1.198), (1.0, 1.044, 1.26), (0.2, 0.8579, 1.023), (1.3, 1.107, 1.0), (0.0, 0.5599, 1.198), (2.0, 0.4975, 1.464), (1.0, 0.8659, 1.76), (0.2, 0.7464, 1.435), (1.3, 0.9818, 1.519), (2.0, 0.4808, 0.8762), (1.0, 0.9455, 0.7757), (0.0, 0.3101, 0.4188), (1.275, 0.7897, 0.5498), (0.2246, 0.5739, 0.6273), (1.3, 0.75, -1.863e-09), (1.8, 0.617, 1.788), (1.8, 0.8579, 1.023), (1.8, 0.7464, 1.435), (1.775, 0.5739, 0.6273), (1.575, 0.7726, 0.2741), (1.6, 1.044, 1.26), (1.575, 0.951, 0.7741), (1.654, 0.375, 2.126), (1.6, 0.8659, 1.76), (0.7, 0.75, 2.0), (0.2, 0.5088, -1.863e-09), (0.7, 1.107, 1.0), (0.7, 0.9818, 1.519), (0.7246, 0.7897, 0.5498), (0.4246, 0.7726, 0.2741), (0.4, 1.044, 1.26), (0.4246, 0.951, 0.7741), (0.3464, 0.375, 2.126), (0.4, 0.8659, 1.76), (0.0, 0.242, 1.675), (0.7, 0.8659, 1.76), (0.6732, 0.375, 2.131), (0.7123, 0.9483, 0.7749), (0.7, 1.044, 1.26), (0.7123, 0.7698, 0.2749), (1.8, 0.6817, 1.612), (1.827, 0.3085, 1.9), (1.788, 0.7159, 0.8251), (1.8, 0.8021, 1.229), (1.788, 0.5413, 0.3465), (0.2123, 0.5413, 0.3465), (1.288, 0.7698, 0.2749), (1.3, 1.044, 1.26), (0.2, 0.8021, 1.229), (1.288, 0.9483, 0.7749), (0.2123, 0.7159, 0.8251), (0.1732, 0.3085, 1.9), (1.327, 0.375, 2.131), (0.2, 0.6817, 1.612), (1.3, 0.8659, 1.76), (0.7, -0.8659, 1.76), (0.6732, -0.375, 2.131), (0.7123, -0.9483, 0.7749), (0.7, -1.044, 1.26), (0.7123, -0.7698, 0.2749), (1.8, -0.6817, 1.612), (1.827, -0.3085, 1.9), (1.788, -0.7159, 0.8251), (1.8, -0.8021, 1.229), (1.788, -0.5413, 0.3465), (0.2123, -0.5413, 0.3465), (1.288, -0.7698, 0.2749), (1.3, -1.044, 1.26), (0.2, -0.8021, 1.229), (1.288, -0.9483, 0.7749), (0.2123, -0.7159, 0.8251), (0.1732, -0.3085, 1.9), (1.327, -0.375, 2.131), (0.2, -0.6817, 1.612), (1.3, -0.8659, 1.76)], [], [(188, 61, 5, 71), (187, 59, 1, 55), (186, 62, 5, 61), (185, 99, 1, 59), (184, 67, 6, 64), (183, 68, 8, 75), (182, 72, 9, 69), (181, 73, 11, 66), (180, 77, 13, 63), (179, 78, 14, 76), (178, 83, 19, 84), (177, 82, 18, 85), (176, 81, 17, 86), (175, 87, 16, 80), (174, 80, 16, 88), (173, 93, 24, 94), (172, 92, 23, 95), (171, 91, 22, 96), (170, 97, 20, 89), (169, 89, 20, 98), (168, 120, 30, 110), (167, 104, 26, 108), (166, 110, 30, 111), (165, 108, 26, 148), (164, 113, 31, 116), (163, 124, 33, 117), (162, 118, 34, 121), (161, 115, 36, 122), (160, 112, 38, 126), (159, 125, 39, 127), (158, 133, 44, 132), (157, 134, 43, 131), (156, 135, 42, 130), (155, 129, 41, 136), (154, 137, 41, 129), (153, 143, 49, 142), (152, 144, 48, 141), (151, 145, 47, 140), (150, 138, 45, 146), (149, 147, 45, 138), (120, 149, 138, 30), (36, 141, 149, 120), (141, 48, 147, 149), (100, 150, 146, 54), (52, 111, 150, 100), (111, 30, 138, 150), (124, 151, 140, 33), (38, 142, 151, 124), (142, 49, 145, 151), (115, 152, 141, 36), (33, 140, 152, 115), (140, 47, 144, 152), (112, 153, 142, 38), (29, 109, 153, 112), (109, 46, 143, 153), (119, 154, 129, 28), (35, 131, 154, 119), (131, 43, 137, 154), (101, 155, 136, 53), (51, 105, 155, 101), (105, 28, 129, 155), (123, 156, 130, 32), (37, 132, 156, 123), (132, 44, 135, 156), (114, 157, 131, 35), (32, 130, 157, 114), (130, 42, 134, 157), (106, 158, 132, 37), (27, 107, 158, 106), (107, 40, 133, 158), (143, 159, 127, 49), (46, 139, 159, 143), (139, 25, 125, 159), (133, 160, 126, 44), (40, 128, 160, 133), (128, 29, 112, 160), (134, 161, 122, 43), (42, 117, 161, 134), (117, 33, 115, 161), (144, 162, 121, 48), (47, 116, 162, 144), (116, 31, 118, 162), (135, 163, 117, 42), (44, 126, 163, 135), (126, 38, 124, 163), (145, 164, 116, 47), (49, 127, 164, 145), (127, 39, 113, 164), (102, 165, 148, 50), (54, 146, 165, 102), (146, 45, 108, 165), (103, 166, 111, 52), (53, 136, 166, 103), (136, 41, 110, 166), (147, 167, 108, 45), (48, 121, 167, 147), (121, 34, 104, 167), (137, 168, 110, 41), (43, 122, 168, 137), (122, 36, 120, 168), (92, 169, 98, 23), (11, 71, 169, 92), (71, 5, 89, 169), (62, 170, 89, 5), (52, 100, 170, 62), (100, 54, 97, 170), (93, 171, 96, 24), (13, 75, 171, 93), (75, 8, 91, 171), (91, 172, 95, 22), (8, 66, 172, 91), (66, 11, 92, 172), (60, 173, 94, 21), (4, 63, 173, 60), (63, 13, 93, 173), (82, 174, 88, 18), (10, 70, 174, 82), (70, 3, 80, 174), (56, 175, 80, 3), (51, 101, 175, 56), (101, 53, 87, 175), (83, 176, 86, 19), (12, 74, 176, 83), (74, 7, 81, 176), (81, 177, 85, 17), (7, 65, 177, 81), (65, 10, 82, 177), (58, 178, 84, 15), (2, 57, 178, 58), (57, 12, 83, 178), (90, 179, 76, 0), (21, 94, 179, 90), (94, 24, 78, 179), (79, 180, 63, 4), (15, 84, 180, 79), (84, 19, 77, 180), (68, 181, 66, 8), (17, 85, 181, 68), (85, 18, 73, 181), (67, 182, 69, 6), (22, 95, 182, 67), (95, 23, 72, 182), (77, 183, 75, 13), (19, 86, 183, 77), (86, 17, 68, 183), (78, 184, 64, 14), (24, 96, 184, 78), (96, 22, 67, 184), (97, 185, 59, 20), (54, 102, 185, 97), (102, 50, 99, 185), (87, 186, 61, 16), (53, 103, 186, 87), (103, 52, 62, 186), (72, 187, 55, 9), (23, 98, 187, 72), (98, 20, 59, 187), (73, 188, 71, 11), (18, 88, 188, 73), (88, 16, 61, 188)])
me_cube_014.polygons.foreach_set('use_smooth', [True] * 160)
_uv = me_cube_014.uv_layers.new(name='UVMap')
_uv.uv.foreach_set('vector', [0.552, 0.6339, 0.55, 0.7125, 0.4614, 0.7141, 0.4634, 0.6338, 0.1803, 0.6048, 0.1816, 0.6643, 0.08154, 0.6237, 0.07603, 0.5815, 0.5723, 0.8476, 0.4582, 0.857, 0.4614, 0.7141, 0.55, 0.7125, 0.1346, 0.7732, 0.04082, 0.7165, 0.08154, 0.6237, 0.1816, 0.6643, 0.1639, 0.325, 0.1878, 0.4094, 0.07967, 0.4177, 0.04712, 0.3421, 0.5671, 0.3064, 0.557, 0.3979, 0.4689, 0.3901, 0.4709, 0.2991, 0.1834, 0.4773, 0.1791, 0.5452, 0.07052, 0.5392, 0.07509, 0.4784, 0.5555, 0.4766, 0.554, 0.5553, 0.4655, 0.5535, 0.4672, 0.4718, 0.5847, 0.1093, 0.5772, 0.2148, 0.4729, 0.2081, 0.4747, 0.1041, 0.1316, 0.1309, 0.1401, 0.2406, 0.01457, 0.2666, 0.007333, 0.1542, 0.819, 0.1427, 0.8066, 0.2528, 0.6814, 0.2215, 0.6947, 0.1144, 0.7521, 0.4885, 0.7518, 0.5571, 0.6426, 0.5571, 0.6438, 0.4814, 0.7794, 0.3363, 0.7523, 0.4198, 0.645, 0.4057, 0.6632, 0.3136, 0.7831, 0.7867, 0.6864, 0.8382, 0.6386, 0.7108, 0.7414, 0.6758, 0.7466, 0.6165, 0.7414, 0.6758, 0.6386, 0.7108, 0.6406, 0.634, 0.3653, 0.1058, 0.3693, 0.2114, 0.2656, 0.2147, 0.2559, 0.1076, 0.3795, 0.474, 0.3766, 0.5524, 0.2876, 0.5513, 0.2917, 0.4762, 0.3758, 0.3035, 0.3824, 0.3956, 0.2958, 0.4012, 0.2807, 0.3079, 0.3433, 0.8435, 0.2284, 0.8299, 0.2817, 0.705, 0.3715, 0.7096, 0.374, 0.631, 0.3715, 0.7096, 0.2817, 0.705, 0.2847, 0.6281, 0.552, 0.6339, 0.4634, 0.6338, 0.4614, 0.7141, 0.55, 0.7125, 0.1803, 0.6048, 0.07603, 0.5815, 0.08154, 0.6237, 0.1816, 0.6643, 0.5723, 0.8476, 0.55, 0.7125, 0.4614, 0.7141, 0.4582, 0.857, 0.1346, 0.7732, 0.1816, 0.6643, 0.08154, 0.6237, 0.04082, 0.7165, 0.1639, 0.325, 0.04712, 0.3421, 0.07967, 0.4177, 0.1878, 0.4094, 0.5671, 0.3064, 0.4709, 0.2991, 0.4689, 0.3901, 0.557, 0.3979, 0.1834, 0.4773, 0.07509, 0.4784, 0.07052, 0.5392, 0.1791, 0.5452, 0.5555, 0.4766, 0.4672, 0.4718, 0.4655, 0.5535, 0.554, 0.5553, 0.5847, 0.1093, 0.4747, 0.1041, 0.4729, 0.2081, 0.5772, 0.2148, 0.1316, 0.1309, 0.007333, 0.1542, 0.01457, 0.2666, 0.1401, 0.2406, 0.819, 0.1427, 0.6947, 0.1144, 0.6814, 0.2215, 0.8066, 0.2528, 0.7521, 0.4885, 0.6438, 0.4814, 0.6426, 0.5571, 0.7518, 0.5571, 0.7794, 0.3363, 0.6632, 0.3136, 0.645, 0.4057, 0.7523, 0.4198, 0.7831, 0.7867, 0.7414, 0.6758, 0.6386, 0.7108, 0.6864, 0.8382, 0.7466, 0.6165, 0.6406, 0.634, 0.6386, 0.7108, 0.7414, 0.6758, 0.3653, 0.1058, 0.2559, 0.1076, 0.2656, 0.2147, 0.3693, 0.2114, 0.3795, 0.474, 0.2917, 0.4762, 0.2876, 0.5513, 0.3766, 0.5524, 0.3758, 0.3035, 0.2807, 0.3079, 0.2958, 0.4012, 0.3824, 0.3956, 0.3433, 0.8435, 0.3715, 0.7096, 0.2817, 0.705, 0.2284, 0.8299, 0.374, 0.631, 0.2847, 0.6281, 0.2817, 0.705, 0.3715, 0.7096, 0.4634, 0.6338, 0.374, 0.631, 0.3715, 0.7096, 0.4614, 0.7141, 0.4655, 0.5535, 0.3766, 0.5524, 0.374, 0.631, 0.4634, 0.6338, 0.3766, 0.5524, 0.2876, 0.5513, 0.2847, 0.6281, 0.374, 0.631, 0.3152, 0.9774, 0.3433, 0.8435, 0.2284, 0.8299, 0.1752, 0.9549, 0.4551, 0.9999, 0.4582, 0.857, 0.3433, 0.8435, 0.3152, 0.9774, 0.4582, 0.857, 0.4614, 0.7141, 0.3715, 0.7096, 0.3433, 0.8435, 0.4709, 0.2991, 0.3758, 0.3035, 0.3824, 0.3956, 0.4689, 0.3901, 0.4729, 0.2081, 0.3693, 0.2114, 0.3758, 0.3035, 0.4709, 0.2991, 0.3693, 0.2114, 0.2656, 0.2147, 0.2807, 0.3079, 0.3758, 0.3035, 0.4672, 0.4718, 0.3795, 0.474, 0.3766, 0.5524, 0.4655, 0.5535, 0.4689, 0.3901, 0.3824, 0.3956, 0.3795, 0.474, 0.4672, 0.4718, 0.3824, 0.3956, 0.2958, 0.4012, 0.2917, 0.4762, 0.3795, 0.474, 0.4747, 0.1041, 0.3653, 0.1058, 0.3693, 0.2114, 0.4729, 0.2081, 0.4764, 9.77e-05, 0.3613, 0.0002914, 0.3653, 0.1058, 0.4747, 0.1041, 0.3613, 0.0002914, 0.2462, 0.0004851, 0.2559, 0.1076, 0.3653, 0.1058, 0.8525, 0.599, 0.7466, 0.6165, 0.7414, 0.6758, 0.8441, 0.6408, 0.8609, 0.5571, 0.7518, 0.5571, 0.7466, 0.6165, 0.8525, 0.599, 0.7518, 0.5571, 0.6426, 0.5571, 0.6406, 0.634, 0.7466, 0.6165, 0.8248, 0.8977, 0.7831, 0.7867, 0.6864, 0.8382, 0.7343, 0.9656, 0.9152, 0.8297, 0.8797, 0.7352, 0.7831, 0.7867, 0.8248, 0.8977, 0.8797, 0.7352, 0.8441, 0.6408, 0.7414, 0.6758, 0.7831, 0.7867, 0.8957, 0.359, 0.7794, 0.3363, 0.7523, 0.4198, 0.8597, 0.4339, 0.9317, 0.2841, 0.8066, 0.2528, 0.7794, 0.3363, 0.8957, 0.359, 0.8066, 0.2528, 0.6814, 0.2215, 0.6632, 0.3136, 0.7794, 0.3363, 0.8603, 0.4955, 0.7521, 0.4885, 0.7518, 0.5571, 0.8609, 0.5571, 0.8597, 0.4339, 0.7523, 0.4198, 0.7521, 0.4885, 0.8603, 0.4955, 0.7523, 0.4198, 0.645, 0.4057, 0.6438, 0.4814, 0.7521, 0.4885, 0.9433, 0.171, 0.819, 0.1427, 0.8066, 0.2528, 0.9317, 0.2841, 0.9548, 0.05785, 0.8314, 0.03257, 0.819, 0.1427, 0.9433, 0.171, 0.8314, 0.03257, 0.708, 0.00729, 0.6947, 0.1144, 0.819, 0.1427, 0.2559, 0.1076, 0.1316, 0.1309, 0.1401, 0.2406, 0.2656, 0.2147, 0.2462, 0.0004851, 0.1232, 0.02114, 0.1316, 0.1309, 0.2559, 0.1076, 0.1232, 0.02114, 9.77e-05, 0.0418, 0.007333, 0.1542, 0.1316, 0.1309, 0.6947, 0.1144, 0.5847, 0.1093, 0.5772, 0.2148, 0.6814, 0.2215, 0.708, 0.00729, 0.5922, 0.003694, 0.5847, 0.1093, 0.6947, 0.1144, 0.5922, 0.003694, 0.4764, 9.77e-05, 0.4747, 0.1041, 0.5847, 0.1093, 0.6438, 0.4814, 0.5555, 0.4766, 0.554, 0.5553, 0.6426, 0.5571, 0.645, 0.4057, 0.557, 0.3979, 0.5555, 0.4766, 0.6438, 0.4814, 0.557, 0.3979, 0.4689, 0.3901, 0.4672, 0.4718, 0.5555, 0.4766, 0.2917, 0.4762, 0.1834, 0.4773, 0.1791, 0.5452, 0.2876, 0.5513, 0.2958, 0.4012, 0.1878, 0.4094, 0.1834, 0.4773, 0.2917, 0.4762, 0.1878, 0.4094, 0.07967, 0.4177, 0.07509, 0.4784, 0.1834, 0.4773, 0.6632, 0.3136, 0.5671, 0.3064, 0.557, 0.3979, 0.645, 0.4057, 0.6814, 0.2215, 0.5772, 0.2148, 0.5671, 0.3064, 0.6632, 0.3136, 0.5772, 0.2148, 0.4729, 0.2081, 0.4709, 0.2991, 0.5671, 0.3064, 0.2807, 0.3079, 0.1639, 0.325, 0.1878, 0.4094, 0.2958, 0.4012, 0.2656, 0.2147, 0.1401, 0.2406, 0.1639, 0.325, 0.2807, 0.3079, 0.1401, 0.2406, 0.01457, 0.2666, 0.04712, 0.3421, 0.1639, 0.325, 0.08766, 0.8821, 0.1346, 0.7732, 0.04082, 0.7165, 9.78e-05, 0.8093, 0.1752, 0.9549, 0.2284, 0.8299, 0.1346, 0.7732, 0.08766, 0.8821, 0.2284, 0.8299, 0.2817, 0.705, 0.1816, 0.6643, 0.1346, 0.7732, 0.5947, 0.9828, 0.5723, 0.8476, 0.4582, 0.857, 0.4551, 0.9999, 0.7343, 0.9656, 0.6864, 0.8382, 0.5723, 0.8476, 0.5947, 0.9828, 0.6864, 0.8382, 0.6386, 0.7108, 0.55, 0.7125, 0.5723, 0.8476, 0.2847, 0.6281, 0.1803, 0.6048, 0.1816, 0.6643, 0.2817, 0.705, 0.2876, 0.5513, 0.1791, 0.5452, 0.1803, 0.6048, 0.2847, 0.6281, 0.1791, 0.5452, 0.07052, 0.5392, 0.07603, 0.5815, 0.1803, 0.6048, 0.6406, 0.634, 0.552, 0.6339, 0.55, 0.7125, 0.6386, 0.7108, 0.6426, 0.5571, 0.554, 0.5553, 0.552, 0.6339, 0.6406, 0.634, 0.554, 0.5553, 0.4655, 0.5535, 0.4634, 0.6338, 0.552, 0.6339, 0.3766, 0.5524, 0.374, 0.631, 0.2847, 0.6281, 0.2876, 0.5513, 0.4655, 0.5535, 0.4634, 0.6338, 0.374, 0.631, 0.3766, 0.5524, 0.4634, 0.6338, 0.4614, 0.7141, 0.3715, 0.7096, 0.374, 0.631, 0.4582, 0.857, 0.3433, 0.8435, 0.3715, 0.7096, 0.4614, 0.7141, 0.4551, 0.9999, 0.3152, 0.9774, 0.3433, 0.8435, 0.4582, 0.857, 0.3152, 0.9774, 0.1752, 0.9549, 0.2284, 0.8299, 0.3433, 0.8435, 0.3693, 0.2114, 0.3758, 0.3035, 0.2807, 0.3079, 0.2656, 0.2147, 0.4729, 0.2081, 0.4709, 0.2991, 0.3758, 0.3035, 0.3693, 0.2114, 0.4709, 0.2991, 0.4689, 0.3901, 0.3824, 0.3956, 0.3758, 0.3035, 0.3824, 0.3956, 0.3795, 0.474, 0.2917, 0.4762, 0.2958, 0.4012, 0.4689, 0.3901, 0.4672, 0.4718, 0.3795, 0.474, 0.3824, 0.3956, 0.4672, 0.4718, 0.4655, 0.5535, 0.3766, 0.5524, 0.3795, 0.474, 0.3613, 0.0002914, 0.3653, 0.1058, 0.2559, 0.1076, 0.2462, 0.0004851, 0.4764, 9.77e-05, 0.4747, 0.1041, 0.3653, 0.1058, 0.3613, 0.0002914, 0.4747, 0.1041, 0.4729, 0.2081, 0.3693, 0.2114, 0.3653, 0.1058, 0.7518, 0.5571, 0.7466, 0.6165, 0.6406, 0.634, 0.6426, 0.5571, 0.8609, 0.5571, 0.8525, 0.599, 0.7466, 0.6165, 0.7518, 0.5571, 0.8525, 0.599, 0.8441, 0.6408, 0.7414, 0.6758, 0.7466, 0.6165, 0.8797, 0.7352, 0.7831, 0.7867, 0.7414, 0.6758, 0.8441, 0.6408, 0.9152, 0.8297, 0.8248, 0.8977, 0.7831, 0.7867, 0.8797, 0.7352, 0.8248, 0.8977, 0.7343, 0.9656, 0.6864, 0.8382, 0.7831, 0.7867, 0.8066, 0.2528, 0.7794, 0.3363, 0.6632, 0.3136, 0.6814, 0.2215, 0.9317, 0.2841, 0.8957, 0.359, 0.7794, 0.3363, 0.8066, 0.2528, 0.8957, 0.359, 0.8597, 0.4339, 0.7523, 0.4198, 0.7794, 0.3363, 0.7523, 0.4198, 0.7521, 0.4885, 0.6438, 0.4814, 0.645, 0.4057, 0.8597, 0.4339, 0.8603, 0.4955, 0.7521, 0.4885, 0.7523, 0.4198, 0.8603, 0.4955, 0.8609, 0.5571, 0.7518, 0.5571, 0.7521, 0.4885, 0.8314, 0.03257, 0.819, 0.1427, 0.6947, 0.1144, 0.708, 0.00729, 0.9548, 0.05785, 0.9433, 0.171, 0.819, 0.1427, 0.8314, 0.03257, 0.9433, 0.171, 0.9317, 0.2841, 0.8066, 0.2528, 0.819, 0.1427, 0.1232, 0.02114, 0.1316, 0.1309, 0.007333, 0.1542, 9.77e-05, 0.0418, 0.2462, 0.0004851, 0.2559, 0.1076, 0.1316, 0.1309, 0.1232, 0.02114, 0.2559, 0.1076, 0.2656, 0.2147, 0.1401, 0.2406, 0.1316, 0.1309, 0.5922, 0.003694, 0.5847, 0.1093, 0.4747, 0.1041, 0.4764, 9.77e-05, 0.708, 0.00729, 0.6947, 0.1144, 0.5847, 0.1093, 0.5922, 0.003694, 0.6947, 0.1144, 0.6814, 0.2215, 0.5772, 0.2148, 0.5847, 0.1093, 0.557, 0.3979, 0.5555, 0.4766, 0.4672, 0.4718, 0.4689, 0.3901, 0.645, 0.4057, 0.6438, 0.4814, 0.5555, 0.4766, 0.557, 0.3979, 0.6438, 0.4814, 0.6426, 0.5571, 0.554, 0.5553, 0.5555, 0.4766, 0.1878, 0.4094, 0.1834, 0.4773, 0.07509, 0.4784, 0.07967, 0.4177, 0.2958, 0.4012, 0.2917, 0.4762, 0.1834, 0.4773, 0.1878, 0.4094, 0.2917, 0.4762, 0.2876, 0.5513, 0.1791, 0.5452, 0.1834, 0.4773, 0.5772, 0.2148, 0.5671, 0.3064, 0.4709, 0.2991, 0.4729, 0.2081, 0.6814, 0.2215, 0.6632, 0.3136, 0.5671, 0.3064, 0.5772, 0.2148, 0.6632, 0.3136, 0.645, 0.4057, 0.557, 0.3979, 0.5671, 0.3064, 0.1401, 0.2406, 0.1639, 0.325, 0.04712, 0.3421, 0.01457, 0.2666, 0.2656, 0.2147, 0.2807, 0.3079, 0.1639, 0.325, 0.1401, 0.2406, 0.2807, 0.3079, 0.2958, 0.4012, 0.1878, 0.4094, 0.1639, 0.325, 0.2284, 0.8299, 0.1346, 0.7732, 0.1816, 0.6643, 0.2817, 0.705, 0.1752, 0.9549, 0.08766, 0.8821, 0.1346, 0.7732, 0.2284, 0.8299, 0.08766, 0.8821, 9.78e-05, 0.8093, 0.04082, 0.7165, 0.1346, 0.7732, 0.6864, 0.8382, 0.5723, 0.8476, 0.55, 0.7125, 0.6386, 0.7108, 0.7343, 0.9656, 0.5947, 0.9828, 0.5723, 0.8476, 0.6864, 0.8382, 0.5947, 0.9828, 0.4551, 0.9999, 0.4582, 0.857, 0.5723, 0.8476, 0.1791, 0.5452, 0.1803, 0.6048, 0.07603, 0.5815, 0.07052, 0.5392, 0.2876, 0.5513, 0.2847, 0.6281, 0.1803, 0.6048, 0.1791, 0.5452, 0.2847, 0.6281, 0.2817, 0.705, 0.1816, 0.6643, 0.1803, 0.6048, 0.554, 0.5553, 0.552, 0.6339, 0.4634, 0.6338, 0.4655, 0.5535, 0.6426, 0.5571, 0.6406, 0.634, 0.552, 0.6339, 0.554, 0.5553, 0.6406, 0.634, 0.6386, 0.7108, 0.55, 0.7125, 0.552, 0.6339])
me_cube_014.materials.append(mat_wall_mat)
me_cube_014.use_remesh_preserve_volume = False
me_cube_014.use_remesh_preserve_attributes = False
me_cube_014.use_mirror_vertex_groups = False
me_cube_014.update()
me_cube_014.normals_split_custom_set([tuple(v) for v in zip(*[iter([0.0, -0.9008, 0.4343, 0.00445, -0.6666, 0.7454, 9.612e-10, -0.6688, 0.7434, 0.0, -0.9008, 0.4343, -0.7424, -0.6328, 0.2201, -0.782, -0.4708, 0.4084, -0.7753, -0.5175, 0.3622, -0.7401, -0.6493, 0.1752, 0.01547, -0.3314, 0.9434, 6.078e-09, -0.3371, 0.9415, 9.612e-10, -0.6688, 0.7434, 0.00445, -0.6666, 0.7454, -0.8013, -0.263, 0.5373, -0.802, -0.2471, 0.5438, -0.7753, -0.5175, 0.3622, -0.782, -0.4708, 0.4084, -0.7128, -0.5485, -0.4372, -0.7784, -0.6116, -0.1413, -0.7787, -0.612, -0.1384, -0.7137, -0.5528, -0.4302, -0.009464, -0.8177, -0.5756, -0.002515, -0.9823, -0.1874, 0.0, -0.9818, -0.19, 2.639e-08, -0.8148, -0.5798, -0.7703, -0.6151, 0.1679, -0.7695, -0.6099, 0.1895, -0.7674, -0.6172, 0.1738, -0.77, -0.6124, 0.1789, 0.0, -0.9722, 0.2341, 0.0, -0.9418, 0.3361, 0.0, -0.9418, 0.3361, 0.0, -0.9722, 0.2341, -0.009744, -0.9973, -0.07239, -0.01511, -0.9417, -0.3362, 6.092e-08, -0.9419, -0.336, 3.269e-08, -0.9977, -0.06715, -0.7411, -0.6702, -0.03991, -0.7332, -0.6325, -0.2497, -0.7333, -0.6311, -0.253, -0.7421, -0.6673, -0.06396, 0.7411, -0.6702, -0.03991, 0.7332, -0.6325, -0.2497, 0.3988, -0.8613, -0.3148, 0.4002, -0.915, -0.05176, 0.7703, -0.6151, 0.1679, 0.7695, -0.6099, 0.1895, 0.4161, -0.858, 0.3013, 0.4261, -0.8785, 0.216, 0.7128, -0.5485, -0.4372, 0.7784, -0.6116, -0.1413, 0.4013, -0.8992, -0.1742, 0.3814, -0.7416, -0.5519, 0.8013, -0.263, 0.5373, 0.4549, -0.3376, 0.8241, 0.3857, -0.6248, 0.6789, 0.782, -0.4708, 0.4084, 0.7424, -0.6328, 0.2201, 0.782, -0.4708, 0.4084, 0.3857, -0.6248, 0.6789, 0.411, -0.8275, 0.3826, 0.009745, -0.9973, -0.07239, 0.01511, -0.9417, -0.3362, -0.3988, -0.8613, -0.3148, -0.4002, -0.915, -0.05176, 0.0, -0.9722, 0.2341, 0.0, -0.9418, 0.3361, -0.4161, -0.858, 0.3013, -0.4261, -0.8785, 0.216, 0.009465, -0.8177, -0.5756, 0.002515, -0.9823, -0.1874, -0.4013, -0.8992, -0.1742, -0.3814, -0.7416, -0.5519, -0.01547, -0.3314, 0.9434, -0.4549, -0.3376, 0.8241, -0.3857, -0.6248, 0.6789, -0.00445, -0.6666, 0.7454, 0.0, -0.9008, 0.4343, -0.00445, -0.6666, 0.7454, -0.3857, -0.6248, 0.6789, -0.411, -0.8275, 0.3826, 0.0, 0.9008, 0.4343, 0.0, 0.9008, 0.4343, 1.282e-09, 0.6688, 0.7434, 0.00445, 0.6666, 0.7454, -0.7424, 0.6328, 0.2201, -0.7401, 0.6493, 0.1752, -0.7753, 0.5175, 0.3622, -0.782, 0.4708, 0.4084, 0.01547, 0.3314, 0.9434, 0.00445, 0.6666, 0.7454, 1.282e-09, 0.6688, 0.7434, -2.129e-07, 0.3371, 0.9415, -0.8013, 0.263, 0.5373, -0.782, 0.4708, 0.4084, -0.7753, 0.5175, 0.3622, -0.802, 0.2471, 0.5438, -0.7128, 0.5485, -0.4372, -0.7137, 0.5528, -0.4302, -0.7787, 0.612, -0.1384, -0.7784, 0.6116, -0.1413, -0.009464, 0.8177, -0.5756, 2.661e-08, 0.8148, -0.5798, 0.0, 0.9818, -0.19, -0.002515, 0.9823, -0.1874, -0.7703, 0.6151, 0.1679, -0.77, 0.6124, 0.1789, -0.7674, 0.6172, 0.1738, -0.7695, 0.6099, 0.1895, 0.0, 0.9722, 0.2341, 0.0, 0.9722, 0.2341, 0.0, 0.9418, 0.3361, 0.0, 0.9418, 0.3361, -0.009744, 0.9973, -0.07239, 3.054e-08, 0.9977, -0.06715, 5.937e-08, 0.9419, -0.336, -0.01511, 0.9417, -0.3362, -0.7411, 0.6702, -0.03991, -0.7421, 0.6673, -0.06396, -0.7333, 0.6311, -0.253, -0.7332, 0.6325, -0.2497, 0.7411, 0.6702, -0.03991, 0.4002, 0.915, -0.05176, 0.3988, 0.8613, -0.3148, 0.7332, 0.6325, -0.2497, 0.7703, 0.6151, 0.1679, 0.4261, 0.8785, 0.216, 0.4161, 0.858, 0.3013, 0.7695, 0.6099, 0.1895, 0.7128, 0.5485, -0.4372, 0.3814, 0.7416, -0.5519, 0.4013, 0.8992, -0.1742, 0.7784, 0.6116, -0.1413, 0.8013, 0.263, 0.5373, 0.782, 0.4708, 0.4084, 0.3857, 0.6248, 0.6789, 0.4549, 0.3376, 0.8241, 0.7424, 0.6328, 0.2201, 0.411, 0.8275, 0.3826, 0.3857, 0.6248, 0.6789, 0.782, 0.4708, 0.4084, 0.009745, 0.9973, -0.07239, -0.4002, 0.915, -0.05176, -0.3988, 0.8613, -0.3148, 0.01511, 0.9417, -0.3362, 0.0, 0.9722, 0.2341, -0.4261, 0.8785, 0.216, -0.4161, 0.858, 0.3013, 0.0, 0.9418, 0.3361, 0.009465, 0.8177, -0.5756, -0.3814, 0.7416, -0.5519, -0.4013, 0.8992, -0.1742, 0.002515, 0.9823, -0.1874, -0.01547, 0.3314, 0.9434, -0.00445, 0.6666, 0.7454, -0.3857, 0.6248, 0.6789, -0.4549, 0.3376, 0.8241, 0.0, 0.9008, 0.4343, -0.411, 0.8275, 0.3826, -0.3857, 0.6248, 0.6789, -0.00445, 0.6666, 0.7454, 0.0, 0.9008, 0.4343, 0.0, 0.9008, 0.4343, -0.00445, 0.6666, 0.7454, 1.282e-09, 0.6688, 0.7434, 0.0, 0.9418, 0.3361, 0.0, 0.9418, 0.3361, 0.0, 0.9008, 0.4343, 0.0, 0.9008, 0.4343, 0.0, 0.9418, 0.3361, -0.4161, 0.858, 0.3013, -0.411, 0.8275, 0.3826, 0.0, 0.9008, 0.4343, -0.02409, -2.011e-08, 0.9997, -0.01547, 0.3314, 0.9434, -0.4549, 0.3376, 0.8241, -0.4822, 6.287e-09, 0.876, -2.194e-07, -8.118e-08, 1.0, -2.129e-07, 0.3371, 0.9415, -0.01547, 0.3314, 0.9434, -0.02409, -2.011e-08, 0.9997, -2.129e-07, 0.3371, 0.9415, 1.282e-09, 0.6688, 0.7434, -0.00445, 0.6666, 0.7454, -0.01547, 0.3314, 0.9434, 2.661e-08, 0.8148, -0.5798, 0.009465, 0.8177, -0.5756, 0.002515, 0.9823, -0.1874, 0.0, 0.9818, -0.19, 5.937e-08, 0.9419, -0.336, 0.01511, 0.9417, -0.3362, 0.009465, 0.8177, -0.5756, 2.661e-08, 0.8148, -0.5798, 0.01511, 0.9417, -0.3362, -0.3988, 0.8613, -0.3148, -0.3814, 0.7416, -0.5519, 0.009465, 0.8177, -0.5756, 0.0, 0.9722, 0.2341, 0.0, 0.9722, 0.2341, 0.0, 0.9418, 0.3361, 0.0, 0.9418, 0.3361, 0.0, 0.9818, -0.19, 0.002515, 0.9823, -0.1874, 0.0, 0.9722, 0.2341, 0.0, 0.9722, 0.2341, 0.002515, 0.9823, -0.1874, -0.4013, 0.8992, -0.1742, -0.4261, 0.8785, 0.216, 0.0, 0.9722, 0.2341, 3.054e-08, 0.9977, -0.06715, 0.009745, 0.9973, -0.07239, 0.01511, 0.9417, -0.3362, 5.937e-08, 0.9419, -0.336, 0.0, 0.9978, -0.06704, 0.004718, 0.9974, -0.07231, 0.009745, 0.9973, -0.07239, 3.054e-08, 0.9977, -0.06715, 0.004718, 0.9974, -0.07231, -0.4398, 0.8968, -0.04762, -0.4002, 0.915, -0.05176, 0.009745, 0.9973, -0.07239, 0.7401, 0.6493, 0.1752, 0.7424, 0.6328, 0.2201, 0.782, 0.4708, 0.4084, 0.7753, 0.5175, 0.3622, 0.7674, 0.6172, 0.1738, 0.7695, 0.6099, 0.1895, 0.7424, 0.6328, 0.2201, 0.7401, 0.6493, 0.1752, 0.7695, 0.6099, 0.1895, 0.4161, 0.858, 0.3013, 0.411, 0.8275, 0.3826, 0.7424, 0.6328, 0.2201, 0.8414, -7.372e-08, 0.5403, 0.8013, 0.263, 0.5373, 0.4549, 0.3376, 0.8241, 0.4822, -1.635e-07, 0.876, 0.84, -1.618e-08, 0.5425, 0.802, 0.2471, 0.5438, 0.8013, 0.263, 0.5373, 0.8414, -7.372e-08, 0.5403, 0.802, 0.2471, 0.5438, 0.7753, 0.5175, 0.3622, 0.782, 0.4708, 0.4084, 0.8013, 0.263, 0.5373, 0.7137, 0.5528, -0.4302, 0.7128, 0.5485, -0.4372, 0.7784, 0.6116, -0.1413, 0.7786, 0.612, -0.1384, 0.7333, 0.6311, -0.253, 0.7332, 0.6325, -0.2497, 0.7128, 0.5485, -0.4372, 0.7137, 0.5528, -0.4302, 0.7332, 0.6325, -0.2497, 0.3988, 0.8613, -0.3148, 0.3814, 0.7416, -0.5519, 0.7128, 0.5485, -0.4372, 0.77, 0.6124, 0.1789, 0.7703, 0.6151, 0.1679, 0.7695, 0.6099, 0.1895, 0.7674, 0.6172, 0.1738, 0.7786, 0.612, -0.1384, 0.7784, 0.6116, -0.1413, 0.7703, 0.6151, 0.1679, 0.77, 0.6124, 0.1789, 0.7784, 0.6116, -0.1413, 0.4013, 0.8992, -0.1742, 0.4261, 0.8785, 0.216, 0.7703, 0.6151, 0.1679, 0.7421, 0.6673, -0.06395, 0.7411, 0.6702, -0.03991, 0.7332, 0.6325, -0.2497, 0.7333, 0.6311, -0.253, 0.7564, 0.6521, -0.05188, 0.7556, 0.6542, -0.03385, 0.7411, 0.6702, -0.03991, 0.7421, 0.6673, -0.06395, 0.7556, 0.6542, -0.03385, 0.4398, 0.8968, -0.04762, 0.4002, 0.915, -0.05176, 0.7411, 0.6702, -0.03991, -0.4002, 0.915, -0.05176, -0.7411, 0.6702, -0.03991, -0.7332, 0.6325, -0.2497, -0.3988, 0.8613, -0.3148, -0.4398, 0.8968, -0.04762, -0.7556, 0.6542, -0.03386, -0.7411, 0.6702, -0.03991, -0.4002, 0.915, -0.05176, -0.7556, 0.6542, -0.03386, -0.7564, 0.6521, -0.05189, -0.7421, 0.6673, -0.06396, -0.7411, 0.6702, -0.03991, 0.4002, 0.915, -0.05176, -0.009744, 0.9973, -0.07239, -0.01511, 0.9417, -0.3362, 0.3988, 0.8613, -0.3148, 0.4398, 0.8968, -0.04762, -0.004718, 0.9974, -0.07231, -0.009744, 0.9973, -0.07239, 0.4002, 0.915, -0.05176, -0.004718, 0.9974, -0.07231, 0.0, 0.9978, -0.06704, 3.054e-08, 0.9977, -0.06715, -0.009744, 0.9973, -0.07239, 0.4261, 0.8785, 0.216, 0.0, 0.9722, 0.2341, 0.0, 0.9418, 0.3361, 0.4161, 0.858, 0.3013, 0.4013, 0.8992, -0.1742, -0.002515, 0.9823, -0.1874, 0.0, 0.9722, 0.2341, 0.4261, 0.8785, 0.216, -0.002515, 0.9823, -0.1874, 0.0, 0.9818, -0.19, 0.0, 0.9722, 0.2341, 0.0, 0.9722, 0.2341, -0.4261, 0.8785, 0.216, -0.7703, 0.6151, 0.1679, -0.7695, 0.6099, 0.1895, -0.4161, 0.858, 0.3013, -0.4013, 0.8992, -0.1742, -0.7784, 0.6116, -0.1413, -0.7703, 0.6151, 0.1679, -0.4261, 0.8785, 0.216, -0.7784, 0.6116, -0.1413, -0.7787, 0.612, -0.1384, -0.77, 0.6124, 0.1789, -0.7703, 0.6151, 0.1679, 0.3814, 0.7416, -0.5519, -0.009464, 0.8177, -0.5756, -0.002515, 0.9823, -0.1874, 0.4013, 0.8992, -0.1742, 0.3988, 0.8613, -0.3148, -0.01511, 0.9417, -0.3362, -0.009464, 0.8177, -0.5756, 0.3814, 0.7416, -0.5519, -0.01511, 0.9417, -0.3362, 5.937e-08, 0.9419, -0.336, 2.661e-08, 0.8148, -0.5798, -0.009464, 0.8177, -0.5756, -0.3814, 0.7416, -0.5519, -0.7128, 0.5485, -0.4372, -0.7784, 0.6116, -0.1413, -0.4013, 0.8992, -0.1742, -0.3988, 0.8613, -0.3148, -0.7332, 0.6325, -0.2497, -0.7128, 0.5485, -0.4372, -0.3814, 0.7416, -0.5519, -0.7332, 0.6325, -0.2497, -0.7333, 0.6311, -0.253, -0.7137, 0.5528, -0.4302, -0.7128, 0.5485, -0.4372, -0.8414, 2.949e-08, 0.5403, -0.8013, 0.263, 0.5373, -0.802, 0.2471, 0.5438, -0.84, 6.472e-08, 0.5425, -0.4822, 6.287e-09, 0.876, -0.4549, 0.3376, 0.8241, -0.8013, 0.263, 0.5373, -0.8414, 2.949e-08, 0.5403, -0.4549, 0.3376, 0.8241, -0.3857, 0.6248, 0.6789, -0.782, 0.4708, 0.4084, -0.8013, 0.263, 0.5373, 0.02409, -1.408e-07, 0.9997, 0.01547, 0.3314, 0.9434, -2.129e-07, 0.3371, 0.9415, -2.194e-07, -8.118e-08, 1.0, 0.4822, -1.635e-07, 0.876, 0.4549, 0.3376, 0.8241, 0.01547, 0.3314, 0.9434, 0.02409, -1.408e-07, 0.9997, 0.4549, 0.3376, 0.8241, 0.3857, 0.6248, 0.6789, 0.00445, 0.6666, 0.7454, 0.01547, 0.3314, 0.9434, -0.411, 0.8275, 0.3826, -0.7424, 0.6328, 0.2201, -0.782, 0.4708, 0.4084, -0.3857, 0.6248, 0.6789, -0.4161, 0.858, 0.3013, -0.7695, 0.6099, 0.1895, -0.7424, 0.6328, 0.2201, -0.411, 0.8275, 0.3826, -0.7695, 0.6099, 0.1895, -0.7674, 0.6172, 0.1738, -0.7401, 0.6493, 0.1752, -0.7424, 0.6328, 0.2201, 0.411, 0.8275, 0.3826, 0.0, 0.9008, 0.4343, 0.00445, 0.6666, 0.7454, 0.3857, 0.6248, 0.6789, 0.4161, 0.858, 0.3013, 0.0, 0.9418, 0.3361, 0.0, 0.9008, 0.4343, 0.411, 0.8275, 0.3826, 0.0, 0.9418, 0.3361, 0.0, 0.9418, 0.3361, 0.0, 0.9008, 0.4343, 0.0, 0.9008, 0.4343, 0.0, -0.9418, 0.3361, 0.0, -0.9008, 0.4343, -0.411, -0.8275, 0.3826, -0.4161, -0.858, 0.3013, 0.0, -0.9418, 0.3361, 0.0, -0.9008, 0.4343, 0.0, -0.9008, 0.4343, 0.0, -0.9418, 0.3361, 0.0, -0.9008, 0.4343, 9.612e-10, -0.6688, 0.7434, -0.00445, -0.6666, 0.7454, 0.0, -0.9008, 0.4343, 6.078e-09, -0.3371, 0.9415, -0.01547, -0.3314, 0.9434, -0.00445, -0.6666, 0.7454, 9.612e-10, -0.6688, 0.7434, -2.194e-07, -8.118e-08, 1.0, -0.02409, -2.011e-08, 0.9997, -0.01547, -0.3314, 0.9434, 6.078e-09, -0.3371, 0.9415, -0.02409, -2.011e-08, 0.9997, -0.4822, 6.287e-09, 0.876, -0.4549, -0.3376, 0.8241, -0.01547, -0.3314, 0.9434, 0.01511, -0.9417, -0.3362, 0.009465, -0.8177, -0.5756, -0.3814, -0.7416, -0.5519, -0.3988, -0.8613, -0.3148, 6.092e-08, -0.9419, -0.336, 2.639e-08, -0.8148, -0.5798, 0.009465, -0.8177, -0.5756, 0.01511, -0.9417, -0.3362, 2.639e-08, -0.8148, -0.5798, 0.0, -0.9818, -0.19, 0.002515, -0.9823, -0.1874, 0.009465, -0.8177, -0.5756, 0.002515, -0.9823, -0.1874, 0.0, -0.9722, 0.2341, -0.4261, -0.8785, 0.216, -0.4013, -0.8992, -0.1742, 0.0, -0.9818, -0.19, 0.0, -0.9722, 0.2341, 0.0, -0.9722, 0.2341, 0.002515, -0.9823, -0.1874, 0.0, -0.9722, 0.2341, 0.0, -0.9418, 0.3361, 0.0, -0.9418, 0.3361, 0.0, -0.9722, 0.2341, 0.004718, -0.9974, -0.07231, 0.009745, -0.9973, -0.07239, -0.4002, -0.915, -0.05176, -0.4398, -0.8968, -0.04762, 2.965e-10, -0.9978, -0.06704, 3.269e-08, -0.9977, -0.06715, 0.009745, -0.9973, -0.07239, 0.004718, -0.9974, -0.07231, 3.269e-08, -0.9977, -0.06715, 6.092e-08, -0.9419, -0.336, 0.01511, -0.9417, -0.3362, 0.009745, -0.9973, -0.07239, 0.7695, -0.6099, 0.1895, 0.7424, -0.6328, 0.2201, 0.411, -0.8275, 0.3826, 0.4161, -0.858, 0.3013, 0.7674, -0.6172, 0.1738, 0.7401, -0.6493, 0.1752, 0.7424, -0.6328, 0.2201, 0.7695, -0.6099, 0.1895, 0.7401, -0.6493, 0.1752, 0.7753, -0.5175, 0.3622, 0.782, -0.4708, 0.4084, 0.7424, -0.6328, 0.2201, 0.802, -0.2471, 0.5438, 0.8013, -0.263, 0.5373, 0.782, -0.4708, 0.4084, 0.7753, -0.5175, 0.3622, 0.84, -1.618e-08, 0.5425, 0.8414, -7.372e-08, 0.5403, 0.8013, -0.263, 0.5373, 0.802, -0.2471, 0.5438, 0.8414, -7.372e-08, 0.5403, 0.4822, -1.635e-07, 0.876, 0.4549, -0.3376, 0.8241, 0.8013, -0.263, 0.5373, 0.7332, -0.6325, -0.2497, 0.7128, -0.5485, -0.4372, 0.3814, -0.7416, -0.5519, 0.3988, -0.8613, -0.3148, 0.7333, -0.6311, -0.253, 0.7137, -0.5528, -0.4302, 0.7128, -0.5485, -0.4372, 0.7332, -0.6325, -0.2497, 0.7137, -0.5528, -0.4302, 0.7786, -0.612, -0.1384, 0.7784, -0.6116, -0.1413, 0.7128, -0.5485, -0.4372, 0.7784, -0.6116, -0.1413, 0.7703, -0.6151, 0.1679, 0.4261, -0.8785, 0.216, 0.4013, -0.8992, -0.1742, 0.7786, -0.612, -0.1384, 0.77, -0.6124, 0.1789, 0.7703, -0.6151, 0.1679, 0.7784, -0.6116, -0.1413, 0.77, -0.6124, 0.1789, 0.7674, -0.6172, 0.1738, 0.7695, -0.6099, 0.1895, 0.7703, -0.6151, 0.1679, 0.7556, -0.6542, -0.03385, 0.7411, -0.6702, -0.03991, 0.4002, -0.915, -0.05176, 0.4398, -0.8968, -0.04762, 0.7564, -0.6521, -0.05188, 0.7421, -0.6673, -0.06395, 0.7411, -0.6702, -0.03991, 0.7556, -0.6542, -0.03385, 0.7421, -0.6673, -0.06395, 0.7333, -0.6311, -0.253, 0.7332, -0.6325, -0.2497, 0.7411, -0.6702, -0.03991, -0.7556, -0.6542, -0.03386, -0.7411, -0.6702, -0.03991, -0.7421, -0.6673, -0.06396, -0.7564, -0.6521, -0.05189, -0.4398, -0.8968, -0.04762, -0.4002, -0.915, -0.05176, -0.7411, -0.6702, -0.03991, -0.7556, -0.6542, -0.03386, -0.4002, -0.915, -0.05176, -0.3988, -0.8613, -0.3148, -0.7332, -0.6325, -0.2497, -0.7411, -0.6702, -0.03991, -0.004718, -0.9974, -0.07231, -0.009744, -0.9973, -0.07239, 3.269e-08, -0.9977, -0.06715, 2.965e-10, -0.9978, -0.06704, 0.4398, -0.8968, -0.04762, 0.4002, -0.915, -0.05176, -0.009744, -0.9973, -0.07239, -0.004718, -0.9974, -0.07231, 0.4002, -0.915, -0.05176, 0.3988, -0.8613, -0.3148, -0.01511, -0.9417, -0.3362, -0.009744, -0.9973, -0.07239, -0.002515, -0.9823, -0.1874, 0.0, -0.9722, 0.2341, 0.0, -0.9722, 0.2341, 0.0, -0.9818, -0.19, 0.4013, -0.8992, -0.1742, 0.4261, -0.8785, 0.216, 0.0, -0.9722, 0.2341, -0.002515, -0.9823, -0.1874, 0.4261, -0.8785, 0.216, 0.4161, -0.858, 0.3013, 0.0, -0.9418, 0.3361, 0.0, -0.9722, 0.2341, -0.7784, -0.6116, -0.1413, -0.7703, -0.6151, 0.1679, -0.77, -0.6124, 0.1789, -0.7787, -0.612, -0.1384, -0.4013, -0.8992, -0.1742, -0.4261, -0.8785, 0.216, -0.7703, -0.6151, 0.1679, -0.7784, -0.6116, -0.1413, -0.4261, -0.8785, 0.216, -0.4161, -0.858, 0.3013, -0.7695, -0.6099, 0.1895, -0.7703, -0.6151, 0.1679, -0.01511, -0.9417, -0.3362, -0.009464, -0.8177, -0.5756, 2.639e-08, -0.8148, -0.5798, 6.092e-08, -0.9419, -0.336, 0.3988, -0.8613, -0.3148, 0.3814, -0.7416, -0.5519, -0.009464, -0.8177, -0.5756, -0.01511, -0.9417, -0.3362, 0.3814, -0.7416, -0.5519, 0.4013, -0.8992, -0.1742, -0.002515, -0.9823, -0.1874, -0.009464, -0.8177, -0.5756, -0.7332, -0.6325, -0.2497, -0.7128, -0.5485, -0.4372, -0.7137, -0.5528, -0.4302, -0.7333, -0.6311, -0.253, -0.3988, -0.8613, -0.3148, -0.3814, -0.7416, -0.5519, -0.7128, -0.5485, -0.4372, -0.7332, -0.6325, -0.2497, -0.3814, -0.7416, -0.5519, -0.4013, -0.8992, -0.1742, -0.7784, -0.6116, -0.1413, -0.7128, -0.5485, -0.4372, -0.4549, -0.3376, 0.8241, -0.8013, -0.263, 0.5373, -0.782, -0.4708, 0.4084, -0.3857, -0.6248, 0.6789, -0.4822, 6.287e-09, 0.876, -0.8414, 2.949e-08, 0.5403, -0.8013, -0.263, 0.5373, -0.4549, -0.3376, 0.8241, -0.8414, 2.949e-08, 0.5403, -0.84, 6.472e-08, 0.5425, -0.802, -0.2471, 0.5438, -0.8013, -0.263, 0.5373, 0.4549, -0.3376, 0.8241, 0.01547, -0.3314, 0.9434, 0.00445, -0.6666, 0.7454, 0.3857, -0.6248, 0.6789, 0.4822, -1.635e-07, 0.876, 0.02409, -1.408e-07, 0.9997, 0.01547, -0.3314, 0.9434, 0.4549, -0.3376, 0.8241, 0.02409, -1.408e-07, 0.9997, -2.194e-07, -8.118e-08, 1.0, 6.078e-09, -0.3371, 0.9415, 0.01547, -0.3314, 0.9434, -0.7695, -0.6099, 0.1895, -0.7424, -0.6328, 0.2201, -0.7401, -0.6493, 0.1752, -0.7674, -0.6172, 0.1738, -0.4161, -0.858, 0.3013, -0.411, -0.8275, 0.3826, -0.7424, -0.6328, 0.2201, -0.7695, -0.6099, 0.1895, -0.411, -0.8275, 0.3826, -0.3857, -0.6248, 0.6789, -0.782, -0.4708, 0.4084, -0.7424, -0.6328, 0.2201, 0.0, -0.9418, 0.3361, 0.0, -0.9008, 0.4343, 0.0, -0.9008, 0.4343, 0.0, -0.9418, 0.3361, 0.4161, -0.858, 0.3013, 0.411, -0.8275, 0.3826, 0.0, -0.9008, 0.4343, 0.0, -0.9418, 0.3361, 0.411, -0.8275, 0.3826, 0.3857, -0.6248, 0.6789, 0.00445, -0.6666, 0.7454, 0.0, -0.9008, 0.4343])] * 3)])

# ---- objects
ob_plant = bpy.data.objects.new('Plant', me_plane)
ob_mushroomsmall = bpy.data.objects.new('MushroomSmall', me_cube_007)
ob_mushroomlarge = bpy.data.objects.new('MushroomLarge', me_cube_006)
ob_cube = bpy.data.objects.new('Cube', me_cube_005)
ob_rock02 = bpy.data.objects.new('Rock02', me_cube_004)
ob_rock01 = bpy.data.objects.new('Rock01', me_cube_003)
ob_block01 = bpy.data.objects.new('Block01', me_cylinder)
ob_cube_002 = bpy.data.objects.new('Cube.002', me_cube_014)

# ---- transforms, parenting, visibility, modifiers, constraints
ob_plant.location = (0.1302, -0.6998, 0.0)
ob_plant.lineart.crease_threshold = 0.0
_m = ob_plant.modifiers.new('Mirror', 'MIRROR')
_m.use_axis = (False, True, False)
_m.use_clip = True
ob_mushroomsmall.location = (-1.868, -1.955, 0.0)
ob_mushroomsmall.lineart.crease_threshold = 0.0
_m = ob_mushroomsmall.modifiers.new('Mirror', 'MIRROR')
_m.use_axis = (False, True, False)
_m.use_clip = True
ob_mushroomlarge.location = (-2.191, -3.947, 0.0)
ob_mushroomlarge.lineart.crease_threshold = 0.0
_m = ob_mushroomlarge.modifiers.new('Mirror', 'MIRROR')
_m.use_axis = (False, True, False)
_m.use_clip = True
ob_cube.location = (0.0, -1.514, 0.0)
ob_cube.lineart.crease_threshold = 0.0
ob_rock02.location = (0.0, -2.57, 0.0)
ob_rock02.lineart.crease_threshold = 0.0
ob_rock01.location = (0.0, -3.692, 0.0)
ob_rock01.lineart.crease_threshold = 0.0
ob_block01.location = (0.0, -5.892, 0.0)
ob_block01.lineart.crease_threshold = 0.0
ob_cube_002.location = (-1.687, 4.312, 1.192e-07)
ob_cube_002.rotation_euler = (-1.629e-07, 0.0, 0.0)
ob_cube_002.scale = (2.0, 2.0, 2.0)
ob_cube_002.color = (0.8, 0.8, 0.8, 1.0)
ob_cube_002.lineart.crease_threshold = 0.0

# ---- collection membership
col_collection_1.objects.link(ob_plant)
col_collection_1.objects.link(ob_mushroomsmall)
col_collection_1.objects.link(ob_mushroomlarge)
col_collection_1.objects.link(ob_cube)
col_collection_1.objects.link(ob_rock02)
col_collection_1.objects.link(ob_rock01)
col_collection_1.objects.link(ob_block01)
col_collection_1.objects.link(ob_cube_002)

# ---- scene / render settings (as saved in the file)
scene.frame_start = 1; scene.frame_end = 250; scene.frame_set(1)
scene.render.engine = 'BLENDER_EEVEE_NEXT'
scene.render.resolution_percentage = 50
scene.render.dither_intensity = 0.0
scene.cycles.use_denoising = False
scene.cycles.samples = 128
scene.cycles.sampling_pattern = 'TABULATED_SOBOL'
scene.cycles.light_sampling_threshold = 0.0
scene.cycles.use_adaptive_sampling = False
scene.cycles.use_light_tree = False
scene.cycles.blur_glossy = 0.0
scene.cycles.sample_clamp_indirect = 0.0
scene.view_settings.view_transform = 'Standard'
bpy.context.view_layer.update()

# ---- added for rendering (the .blend has no active camera and no usable light): camera, sun
cam_auto = bpy.data.cameras.new('AutoCamera')
cam_auto.lens = 50.0
cam_auto.sensor_width = 36.0
cam_auto.clip_end = 1000.0
ob_auto_camera = bpy.data.objects.new('AutoCamera', cam_auto)
scene.collection.objects.link(ob_auto_camera)
ob_auto_camera.location = (13.6904, -17.151, 13.5361)
ob_auto_camera.rotation_euler = (1.09748, -7.21219e-08, 0.694738)
scene.camera = ob_auto_camera
light_auto_sun = bpy.data.lights.new('AutoSun', 'SUN')
light_auto_sun.energy = 3.0
light_auto_sun.angle = 0.0523599
ob_auto_sun = bpy.data.objects.new('AutoSun', light_auto_sun)
scene.collection.objects.link(ob_auto_sun)
ob_auto_sun.rotation_euler = (0.872665, 0.174533, 0.523599)
bpy.context.view_layer.update()
